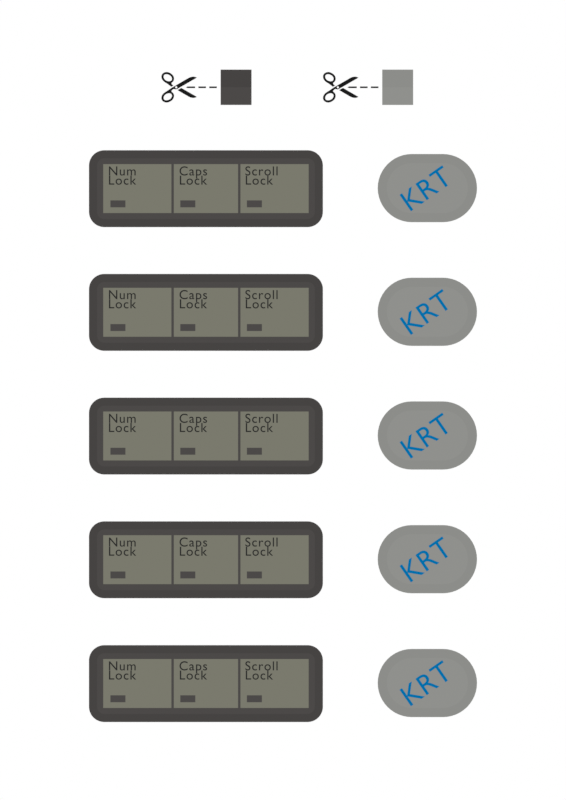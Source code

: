 # Source: KR_Decals.blend  (saved by Blender 4.5.90; exported with 4.5.12 LTS)
import bpy
from mathutils import Matrix  # noqa: F401  (used for matrix-valued properties, if any)

bpy.ops.wm.read_factory_settings(use_empty=True)
scene = bpy.context.scene
scene.name = 'Scene'

# ---- collections
col_a4 = bpy.data.collections.new('A4'); scene.collection.children.link(col_a4)
col_indicators = bpy.data.collections.new('Indicators'); scene.collection.children.link(col_indicators)
col_logo = bpy.data.collections.new('Logo'); scene.collection.children.link(col_logo)

# ---- materials (node trees are filled in below, after node groups)
mat_guide = bpy.data.materials.new('Guide')
mat_guide.diffuse_color = (0.0, 0.0, 0.0, 1.0)
mat_indicators_rim = bpy.data.materials.new('Indicators Rim')
mat_indicators_rim.diffuse_color = (0.2303, 0.2134, 0.2053, 1.0)
mat_indicators_rim.roughness = 1.0
mat_indicators_dark = bpy.data.materials.new('Indicators Dark')
mat_indicators_dark.diffuse_color = (0.2303, 0.2134, 0.2053, 1.0)
mat_indicators_dark.roughness = 1.0
mat_logo_rim = bpy.data.materials.new('Logo Rim')
mat_logo_background = bpy.data.materials.new('Logo Background')
mat_indicators_light = bpy.data.materials.new('Indicators Light')
mat_indicators_light.diffuse_color = (0.3515, 0.3231, 0.2582, 1.0)
mat_indicators_light.roughness = 0.8
mat_indicators_text = bpy.data.materials.new('Indicators Text')
mat_indicators_text.diffuse_color = (0.02122, 0.02122, 0.02122, 1.0)
mat_logo_text = bpy.data.materials.new('Logo Text')

# ---- node groups
ng_auto_smooth = bpy.data.node_groups.new('Auto Smooth', 'GeometryNodeTree')
_s = ng_auto_smooth.interface.new_socket(name='Geometry', in_out='OUTPUT', socket_type='NodeSocketGeometry')
_s = ng_auto_smooth.interface.new_socket(name='Geometry', in_out='INPUT', socket_type='NodeSocketGeometry')
_s = ng_auto_smooth.interface.new_socket(name='Angle', in_out='INPUT', socket_type='NodeSocketFloat')
_s.subtype = 'ANGLE'
_s.min_value = 0.0
_s.max_value = 3.142
ng_auto_smooth.is_modifier = True
_N = ng_auto_smooth.nodes; _L = ng_auto_smooth.links
n0 = _N.new('NodeGroupOutput'); n0.name = 'Group Output'; n0.location = (480, -100)
n1 = _N.new('NodeGroupInput'); n1.name = 'Group Input'; n1.location = (-420, -300)
n2 = _N.new('NodeGroupInput'); n2.name = 'Group Input.001'; n2.location = (-60, -100)
n3 = _N.new('GeometryNodeSetShadeSmooth'); n3.name = 'Set Shade Smooth'; n3.location = (120, -100)
n3.domain = 'EDGE'
n4 = _N.new('GeometryNodeSetShadeSmooth'); n4.name = 'Set Shade Smooth.001'; n4.location = (300, -100)
n5 = _N.new('GeometryNodeInputMeshEdgeAngle'); n5.name = 'Edge Angle'; n5.location = (-420, -220)
n6 = _N.new('GeometryNodeInputEdgeSmooth'); n6.name = 'Is Edge Smooth'; n6.location = (-60, -160)
n7 = _N.new('GeometryNodeInputShadeSmooth'); n7.name = 'Is Face Smooth'; n7.location = (-240, -340)
n8 = _N.new('FunctionNodeBooleanMath'); n8.name = 'Boolean Math'; n8.location = (-60, -220)
n9 = _N.new('FunctionNodeCompare'); n9.name = 'Compare'; n9.location = (-240, -180)
n9.operation = 'LESS_EQUAL'
_L.new(n5.outputs[0], n9.inputs[0])
_L.new(n4.outputs[0], n0.inputs[0])
_L.new(n1.outputs[1], n9.inputs[1])
_L.new(n9.outputs[0], n8.inputs[0])
_L.new(n7.outputs[0], n8.inputs[1])
_L.new(n2.outputs[0], n3.inputs[0])
_L.new(n6.outputs[0], n3.inputs[1])
_L.new(n3.outputs[0], n4.inputs[0])
_L.new(n8.outputs[0], n3.inputs[2])
n0.is_active_output = True

# ---- material node trees
mat_guide.use_nodes = True; mat_guide.node_tree.nodes.clear()
_N = mat_guide.node_tree.nodes; _L = mat_guide.node_tree.links
n0 = _N.new('ShaderNodeBsdfPrincipled'); n0.name = 'Principled BSDF'; n0.location = (-200, 100)
n0.inputs[0].default_value = (0.01112, 0.01112, 0.01112, 1.0)
n0.inputs[3].default_value = 1.0
n1 = _N.new('ShaderNodeOutputMaterial'); n1.name = 'Material Output'; n1.location = (200, 100)
_L.new(n0.outputs[0], n1.inputs[0])
n1.is_active_output = True
mat_indicators_rim.use_nodes = True; mat_indicators_rim.node_tree.nodes.clear()
_N = mat_indicators_rim.node_tree.nodes; _L = mat_indicators_rim.node_tree.links
n0 = _N.new('ShaderNodeOutputMaterial'); n0.name = 'Material Output'; n0.location = (300, 300)
n1 = _N.new('ShaderNodeEmission'); n1.name = 'Emission'; n1.location = (57, 274)
n1.inputs[0].default_value = (0.06125, 0.05712, 0.05512, 1.0)
_L.new(n1.outputs[0], n0.inputs[0])
n0.is_active_output = True
mat_indicators_dark.use_nodes = True; mat_indicators_dark.node_tree.nodes.clear()
_N = mat_indicators_dark.node_tree.nodes; _L = mat_indicators_dark.node_tree.links
n0 = _N.new('ShaderNodeOutputMaterial'); n0.name = 'Material Output'; n0.location = (300, 300)
n1 = _N.new('ShaderNodeEmission'); n1.name = 'Emission'; n1.location = (57, 274)
n1.inputs[0].default_value = (0.07146, 0.06658, 0.06421, 1.0)
_L.new(n1.outputs[0], n0.inputs[0])
n0.is_active_output = True
mat_logo_rim.use_nodes = True; mat_logo_rim.node_tree.nodes.clear()
_N = mat_logo_rim.node_tree.nodes; _L = mat_logo_rim.node_tree.links
n0 = _N.new('ShaderNodeOutputMaterial'); n0.name = 'Material Output'; n0.location = (200, 100)
n1 = _N.new('ShaderNodeEmission'); n1.name = 'Emission'; n1.location = (-42, 62)
n1.inputs[0].default_value = (0.2641, 0.2668, 0.2534, 1.0)
_L.new(n1.outputs[0], n0.inputs[0])
n0.is_active_output = True
mat_logo_background.use_nodes = True; mat_logo_background.node_tree.nodes.clear()
_N = mat_logo_background.node_tree.nodes; _L = mat_logo_background.node_tree.links
n0 = _N.new('ShaderNodeOutputMaterial'); n0.name = 'Material Output'; n0.location = (200, 100)
n1 = _N.new('ShaderNodeEmission'); n1.name = 'Emission'; n1.location = (-42, 62)
n1.inputs[0].default_value = (0.2772, 0.28, 0.266, 1.0)
_L.new(n1.outputs[0], n0.inputs[0])
n0.is_active_output = True
mat_indicators_light.use_nodes = True; mat_indicators_light.node_tree.nodes.clear()
_N = mat_indicators_light.node_tree.nodes; _L = mat_indicators_light.node_tree.links
n0 = _N.new('ShaderNodeOutputMaterial'); n0.name = 'Material Output'; n0.location = (300, 300)
n1 = _N.new('ShaderNodeEmission'); n1.name = 'Emission'; n1.location = (60, 274)
n1.inputs[0].default_value = (0.1948, 0.1935, 0.1533, 1.0)
_L.new(n1.outputs[0], n0.inputs[0])
n0.is_active_output = True
mat_indicators_text.use_nodes = True; mat_indicators_text.node_tree.nodes.clear()
_N = mat_indicators_text.node_tree.nodes; _L = mat_indicators_text.node_tree.links
n0 = _N.new('ShaderNodeOutputMaterial'); n0.name = 'Material Output'; n0.location = (300, 300)
n1 = _N.new('ShaderNodeEmission'); n1.name = 'Emission'; n1.location = (22, 270)
n1.inputs[0].default_value = (0.02142, 0.02142, 0.02142, 1.0)
_L.new(n1.outputs[0], n0.inputs[0])
n0.is_active_output = True
mat_logo_text.use_nodes = True; mat_logo_text.node_tree.nodes.clear()
_N = mat_logo_text.node_tree.nodes; _L = mat_logo_text.node_tree.links
n0 = _N.new('ShaderNodeOutputMaterial'); n0.name = 'Material Output'; n0.location = (200, 100)
n1 = _N.new('ShaderNodeEmission'); n1.name = 'Emission'; n1.location = (-93, 72)
n1.inputs[0].default_value = (0.0, 0.16, 0.4, 1.0)
_L.new(n1.outputs[0], n0.inputs[0])
n0.is_active_output = True

# ---- world
world_world = bpy.data.worlds.new('World'); scene.world = world_world
world_world.use_nodes = True; world_world.node_tree.nodes.clear()
_N = world_world.node_tree.nodes; _L = world_world.node_tree.links
n0 = _N.new('ShaderNodeOutputWorld'); n0.name = 'World Output'; n0.location = (300, 300)
n1 = _N.new('ShaderNodeBackground'); n1.name = 'Background'; n1.location = (-51, 287)
n1.inputs[0].default_value = (1.0, 1.0, 1.0, 1.0)
_L.new(n1.outputs[0], n0.inputs[0])
n0.is_active_output = True
world_world.color = (0.05088, 0.05088, 0.05088)
world_world.use_sun_shadow = False
world_world.sun_shadow_jitter_overblur = 0.0

# ---- cameras
cam_camera_001 = bpy.data.cameras.new('Camera.001')
cam_camera_001.type = 'ORTHO'
cam_camera_001.passepartout_alpha = 1.0
cam_camera_001.ortho_scale = 0.297
cam_camera_001.show_safe_areas = True

# ---- meshes
me_curve = bpy.data.meshes.new('Curve')
me_curve.from_pydata([(-0.01299, 0.009326, 0.0), (-0.01148, 0.009932, 0.0), (-0.01006, 0.01029, 0.0), (-0.008718, 0.01041, 0.0), (-0.008081, 0.01038, 0.0), (-0.007466, 0.0103, 0.0), (-0.006873, 0.01015, 0.0), (-0.006301, 0.009941, 0.0), (-0.00575, 0.009677, 0.0), (-0.005222, 0.009354, 0.0), (-0.02321, -0.001005, 0.0), (-0.02357, -0.001213, 0.0), (-0.02402, -0.001541, 0.0), (-0.02435, -0.001718, 0.0), (-0.02469, -0.001861, 0.0), (-0.02505, -0.001968, 0.0), (-0.0256, -0.00206, 0.0), (-0.02605, -0.002049, 0.0), (-0.02726, -0.001768, 0.0), (-0.02752, -0.001748, 0.0), (-0.02779, -0.001762, 0.0), (-0.02804, -0.00181, 0.0), (-0.02829, -0.001891, 0.0), (-0.02853, -0.002005, 0.0), (-0.02865, -0.002074, 0.0), (-0.02967, -0.003006, 0.0), (-0.02984, -0.003225, 0.0), (-0.02991, -0.003345, 0.0), (-0.02996, -0.003474, 0.0), (-0.02999, -0.003612, 0.0), (-0.03001, -0.003762, 0.0), (-0.03, -0.003925, 0.0), (-0.02998, -0.004035, 0.0), (-0.02994, -0.004142, 0.0), (-0.0299, -0.004246, 0.0), (-0.02984, -0.004348, 0.0), (-0.02968, -0.004543, 0.0), (-0.02948, -0.004728, 0.0), (-0.02924, -0.004904, 0.0), (-0.02896, -0.00507, 0.0), (-0.02863, -0.00539, 0.0), (-0.02826, -0.005863, 0.0), (-0.0281, -0.006118, 0.0), (-0.02789, -0.006521, 0.0), (-0.02764, -0.007266, 0.0), (-0.02752, -0.007884, 0.0), (-0.02748, -0.008355, 0.0), (-0.02762, -0.009395, 0.0), (-0.02791, -0.01038, 0.0), (-0.02812, -0.01085, 0.0), (-0.02838, -0.01131, 0.0), (-0.02868, -0.01175, 0.0), (-0.02944, -0.01259, 0.0), (-0.03042, -0.01336, 0.0), (-0.03166, -0.0141, 0.0), (-0.03296, -0.01464, 0.0), (-0.03358, -0.01481, 0.0), (-0.03419, -0.01491, 0.0), (-0.03479, -0.01494, 0.0), (-0.03537, -0.01491, 0.0), (-0.03594, -0.01483, 0.0), (-0.0365, -0.01468, 0.0), (-0.03704, -0.01449, 0.0), (-0.03809, -0.01396, 0.0), (-0.03866, -0.01346, 0.0), (-0.03911, -0.01293, 0.0), (-0.03946, -0.01237, 0.0), (-0.03971, -0.01178, 0.0), (-0.03985, -0.01116, 0.0), (-0.0399, -0.01052, 0.0), (-0.03982, -0.009539, 0.0), (-0.0396, -0.008628, 0.0), (-0.03923, -0.007781, 0.0), (-0.03874, -0.006996, 0.0), (-0.03814, -0.006274, 0.0), (-0.03744, -0.005612, 0.0), (-0.03552, -0.004269, 0.0), (-0.03407, -0.003445, 0.0), (-0.03005, -0.0005952, 0.0), (-0.01299, -0.009325, 0.0), (-0.01148, -0.009932, 0.0), (-0.01006, -0.01029, 0.0), (-0.008718, -0.01041, 0.0), (-0.008081, -0.01038, 0.0), (-0.007466, -0.0103, 0.0), (-0.006873, -0.01015, 0.0), (-0.006301, -0.009941, 0.0), (-0.00575, -0.009676, 0.0), (-0.005222, -0.009354, 0.0), (-0.02038, -0.0006206, 0.0), (-0.02423, -0.00279, 0.0), (-0.02797, 0.001786, 0.0), (-0.02815, 0.001834, 0.0), (-0.02838, 0.001922, 0.0), (-0.02865, 0.002068, 0.0), (-0.02966, 0.003, 0.0), (-0.02984, 0.00322, 0.0), (-0.0299, 0.00334, 0.0), (-0.02996, 0.003469, 0.0), (-0.02999, 0.003607, 0.0), (-0.03, 0.003757, 0.0), (-0.03, 0.003919, 0.0), (-0.02997, 0.00403, 0.0), (-0.02994, 0.004138, 0.0), (-0.02989, 0.004243, 0.0), (-0.02983, 0.004344, 0.0), (-0.02976, 0.004444, 0.0), (-0.02968, 0.00454, 0.0), (-0.02948, 0.004725, 0.0), (-0.02924, 0.0049, 0.0), (-0.02895, 0.005065, 0.0), (-0.02863, 0.005388, 0.0), (-0.02826, 0.005867, 0.0), (-0.02795, 0.006394, 0.0), (-0.02773, 0.006972, 0.0), (-0.02757, 0.007576, 0.0), (-0.02748, 0.008352, 0.0), (-0.02753, 0.008879, 0.0), (-0.02774, 0.009894, 0.0), (-0.02791, 0.01038, 0.0), (-0.02812, 0.01085, 0.0), (-0.02838, 0.01131, 0.0), (-0.02868, 0.01175, 0.0), (-0.02944, 0.01259, 0.0), (-0.03042, 0.01336, 0.0), (-0.03166, 0.01409, 0.0), (-0.03296, 0.01463, 0.0), (-0.03358, 0.01479, 0.0), (-0.03419, 0.01489, 0.0), (-0.03478, 0.01492, 0.0), (-0.03537, 0.0149, 0.0), (-0.03593, 0.01481, 0.0), (-0.03649, 0.01467, 0.0), (-0.03703, 0.01448, 0.0), (-0.03809, 0.01395, 0.0), (-0.03866, 0.01345, 0.0), (-0.03911, 0.01292, 0.0), (-0.03946, 0.01236, 0.0), (-0.03971, 0.01177, 0.0), (-0.03985, 0.01116, 0.0), (-0.0399, 0.01051, 0.0), (-0.03982, 0.009542, 0.0), (-0.0396, 0.008632, 0.0), (-0.03923, 0.007784, 0.0), (-0.03874, 0.006998, 0.0), (-0.03814, 0.006274, 0.0), (-0.03744, 0.005613, 0.0), (-0.03609, 0.00463, 0.0), (-0.03407, 0.003445, 0.0), (-0.03024, 0.000446, 0.0), (-0.03007, 0.0005448, 0.0), (-0.03005, 0.0005956, 0.0), (-0.03002, 0.000573, 0.0), (-0.03063, 0.006338, 0.0), (-0.03038, 0.006528, 0.0), (-0.03016, 0.006736, 0.0), (-0.02998, 0.006961, 0.0), (-0.02984, 0.007201, 0.0), (-0.02973, 0.007454, 0.0), (-0.02966, 0.007719, 0.0), (-0.02962, 0.007992, 0.0), (-0.0296, 0.008272, 0.0), (-0.02962, 0.008558, 0.0), (-0.02973, 0.009137, 0.0), (-0.02982, 0.009427, 0.0), (-0.03001, 0.009881, 0.0), (-0.03027, 0.01031, 0.0), (-0.03058, 0.01072, 0.0), (-0.03096, 0.01111, 0.0), (-0.03139, 0.01148, 0.0), (-0.03215, 0.01198, 0.0), (-0.03271, 0.01225, 0.0), (-0.03329, 0.01247, 0.0), (-0.03388, 0.01262, 0.0), (-0.03449, 0.01271, 0.0), (-0.03542, 0.01273, 0.0), (-0.03598, 0.01264, 0.0), (-0.03645, 0.01247, 0.0), (-0.03685, 0.01225, 0.0), (-0.03717, 0.01196, 0.0), (-0.03742, 0.01163, 0.0), (-0.0376, 0.01125, 0.0), (-0.0377, 0.01084, 0.0), (-0.03773, 0.0104, 0.0), (-0.0377, 0.009945, 0.0), (-0.0376, 0.009478, 0.0), (-0.03744, 0.009006, 0.0), (-0.03721, 0.008539, 0.0), (-0.03681, 0.007937, 0.0), (-0.03649, 0.007574, 0.0), (-0.03614, 0.007245, 0.0), (-0.03576, 0.006952, 0.0), (-0.03535, 0.006698, 0.0), (-0.03462, 0.006348, 0.0), (-0.03392, 0.006097, 0.0), (-0.0328, 0.005865, 0.0), (-0.03239, 0.005842, 0.0), (-0.03198, 0.005868, 0.0), (-0.03158, 0.005942, 0.0), (-0.03119, 0.006065, 0.0), (-0.03081, 0.006233, 0.0), (-0.02436, -0.0001287, 0.0), (-0.02438, -0.00026, 0.0), (-0.02441, -0.0003872, 0.0), (-0.02446, -0.0005086, 0.0), (-0.02453, -0.0006226, 0.0), (-0.02461, -0.0007278, 0.0), (-0.0247, -0.0008221, 0.0), (-0.02481, -0.0009027, 0.0), (-0.02492, -0.0009684, 0.0), (-0.02504, -0.001019, 0.0), (-0.02517, -0.001053, 0.0), (-0.02524, -0.001063, 0.0), (-0.02537, -0.001072, 0.0), (-0.02543, -0.00107, 0.0), (-0.02557, -0.001052, 0.0), (-0.02569, -0.001018, 0.0), (-0.02581, -0.0009675, 0.0), (-0.02593, -0.0009016, 0.0), (-0.02603, -0.0008209, 0.0), (-0.02613, -0.0007264, 0.0), (-0.02621, -0.0006211, 0.0), (-0.02627, -0.0005069, 0.0), (-0.02632, -0.0003854, 0.0), (-0.02636, -0.0002582, 0.0), (-0.02638, -0.0001268, 0.0), (-0.02638, 6.741e-06, 0.0), (-0.02636, 0.0001381, 0.0), (-0.02632, 0.0002652, 0.0), (-0.02627, 0.0003865, 0.0), (-0.02621, 0.0005004, 0.0), (-0.02613, 0.0006054, 0.0), (-0.02603, 0.0006996, 0.0), (-0.02593, 0.0007799, 0.0), (-0.02581, 0.0008454, 0.0), (-0.02569, 0.0008954, 0.0), (-0.02556, 0.0009292, 0.0), (-0.02543, 0.0009462, 0.0), (-0.02532, 0.0009473, 0.0), (-0.02523, 0.0009396, 0.0), (-0.02506, 0.0009015, 0.0), (-0.02498, 0.0008714, 0.0), (-0.0249, 0.0008341, 0.0), (-0.02482, 0.0007899, 0.0), (-0.02475, 0.0007392, 0.0), (-0.02462, 0.0006205, 0.0), (-0.02456, 0.0005531, 0.0), (-0.02451, 0.0004808, 0.0), (-0.02447, 0.0004042, 0.0), (-0.02443, 0.0003242, 0.0), (-0.02438, 0.0001567, 0.0), (-0.02437, 7.012e-05, 0.0), (-0.02436, -1.769e-05, 0.0), (-0.03038, -0.00653, 0.0), (-0.03016, -0.006738, 0.0), (-0.02998, -0.006963, 0.0), (-0.02984, -0.007203, 0.0), (-0.02973, -0.007456, 0.0), (-0.02966, -0.00772, 0.0), (-0.02962, -0.007992, 0.0), (-0.0296, -0.008272, 0.0), (-0.02962, -0.008558, 0.0), (-0.02966, -0.008847, 0.0), (-0.02982, -0.009427, 0.0), (-0.03001, -0.009882, 0.0), (-0.03027, -0.01031, 0.0), (-0.03058, -0.01073, 0.0), (-0.03096, -0.01112, 0.0), (-0.03139, -0.01149, 0.0), (-0.03189, -0.01183, 0.0), (-0.03271, -0.01226, 0.0), (-0.03329, -0.01247, 0.0), (-0.03388, -0.01262, 0.0), (-0.03449, -0.01271, 0.0), (-0.03542, -0.01273, 0.0), (-0.03598, -0.01264, 0.0), (-0.03645, -0.01247, 0.0), (-0.03685, -0.01224, 0.0), (-0.03717, -0.01195, 0.0), (-0.03742, -0.01162, 0.0), (-0.0376, -0.01124, 0.0), (-0.0377, -0.01083, 0.0), (-0.03773, -0.0104, 0.0), (-0.0377, -0.009939, 0.0), (-0.0376, -0.009472, 0.0), (-0.03744, -0.009, 0.0), (-0.03721, -0.008533, 0.0), (-0.03681, -0.007931, 0.0), (-0.03649, -0.007568, 0.0), (-0.03614, -0.00724, 0.0), (-0.03576, -0.006947, 0.0), (-0.03535, -0.006694, 0.0), (-0.03462, -0.006344, 0.0), (-0.03392, -0.006093, 0.0), (-0.0328, -0.005862, 0.0), (-0.03239, -0.005839, 0.0), (-0.03198, -0.005866, 0.0), (-0.03158, -0.005941, 0.0), (-0.03119, -0.006063, 0.0), (-0.03081, -0.006233, 0.0), (-0.03063, -0.006335, 0.0), (-0.0264, 0.00153, 0.0), (-0.01432, -0.0007986, 0.0), (-0.006889, -0.0007986, 0.0), (-0.01432, 0.0007986, 0.0), (-0.006889, 0.0007986, 0.0), (0.003714, 0.0007986, 0.0), (-0.003714, 0.0007986, 0.0), (0.003714, -0.0007986, 0.0), (-0.003714, -0.0007986, 0.0), (0.01432, 0.0007986, 0.0), (0.006889, 0.0007986, 0.0), (0.01432, -0.0007986, 0.0), (0.006889, -0.0007986, 0.0), (0.04825, 0.01729, 0.0), (0.01802, 0.01729, 0.0), (0.04825, -0.01729, 0.0), (0.01802, -0.01729, 0.0), (0.04825, -5.687e-08, 0.0), (0.01802, -5.549e-08, 0.0), (-0.01603, 0.0, 0.0)], [], [(75, 74, 288, 289, 290, 291, 292, 293, 294, 295, 296, 297, 298, 299, 300, 253, 254, 255, 256, 257, 258, 259, 260, 261, 262, 263, 264, 265, 266, 267, 52, 51, 50, 49, 48, 47, 46, 45, 44, 43, 42, 41, 40, 39, 38, 37, 36, 35, 34, 33, 32, 31, 30, 29, 28, 27, 26, 25, 24, 23, 22, 21, 20, 19, 18, 17, 16, 15, 14, 13, 208, 209, 210, 211, 212, 213, 214, 215, 216, 217, 218, 219, 220, 221, 222, 223, 224, 225, 226, 227, 228, 229, 230, 231, 232, 233, 301, 78, 77, 76), (82, 83, 84, 85, 86, 87, 88, 89, 90, 79, 80, 81), (63, 62, 61, 60, 59, 58, 57, 56, 55, 54, 53, 52, 267, 268, 269, 270, 271, 272, 273, 274, 275, 276, 277, 278, 279, 280, 281, 282, 283, 284, 285, 286, 287, 288, 74, 73, 72, 71, 70, 69, 68, 67, 66, 65, 64), (11, 10, 9, 8, 7, 6, 5, 4, 3, 2, 1, 0, 301, 233, 234, 235, 236, 237, 238, 239, 240, 241, 242, 243, 244, 245, 246, 247, 248, 249, 250, 251, 252, 201, 202, 203, 204, 205, 206, 207, 208, 13, 12), (124, 169, 168, 167, 166, 165, 164, 163, 162, 161, 160, 159, 158, 157, 156, 155, 154, 153, 200, 199, 198, 197, 196, 195, 194, 193, 192, 191, 190, 189, 145, 146, 147, 148, 149, 150, 151, 152, 91, 92, 93, 94, 95, 96, 97, 98, 99, 100, 101, 102, 103, 104, 105, 106, 107, 108, 109, 110, 111, 112, 113, 114, 115, 116, 117, 118, 119, 120, 121, 122, 123), (145, 189, 188, 187, 186, 185, 184, 183, 182, 181, 180, 179, 178, 177, 176, 175, 174, 173, 172, 171, 170, 169, 124, 125, 126, 127, 128, 129, 130, 131, 132, 133, 134, 135, 136, 137, 138, 139, 140, 141, 142, 143, 144), (302, 303, 305, 304), (309, 308, 306, 307), (313, 312, 310, 311), (319, 318, 314, 315), (317, 316, 318, 319), (302, 304, 320)])
me_curve.polygons.foreach_set('material_index', [0, 0, 0, 0, 0, 0, 0, 0, 0, 1, 2, 0])
_uv = me_curve.uv_layers.new(name='UVMap')
_uv.uv.foreach_set('vector', [0.2403, 0.0, 0.2375, 0.0, 0.9399, 0.0, 0.9428, 0.0, 0.9456, 0.0, 0.9485, 0.0, 0.9542, 0.0, 0.9599, 0.0, 0.9685, 0.0, 0.9714, 0.0, 0.9742, 0.0, 0.9771, 0.0, 0.98, 0.0, 0.9828, 0.0, 0.8641, 0.0, 0.8655, 0.0, 0.867, 0.0, 0.8684, 0.0, 0.8698, 0.0, 0.8712, 0.0, 0.8727, 0.0, 0.8741, 0.0, 0.8755, 0.0, 0.877, 0.0, 0.8784, 0.0, 0.8813, 0.0, 0.8841, 0.0, 0.887, 0.0, 0.8898, 0.0, 0.8927, 0.0, 0.1845, 0.0, 0.1817, 0.0, 0.1803, 0.0, 0.1788, 0.0, 0.1774, 0.0, 0.1745, 0.0, 0.1717, 0.0, 0.1674, 0.0, 0.1617, 0.0, 0.1545, 0.0, 0.1502, 0.0, 0.1474, 0.0, 0.1416, 0.0, 0.1373, 0.0, 0.1345, 0.0, 0.1316, 0.0, 0.1288, 0.0, 0.1259, 0.0, 0.1245, 0.0, 0.123, 0.0, 0.1216, 0.0, 0.1202, 0.0, 0.1187, 0.0, 0.1173, 0.0, 0.1159, 0.0, 0.1144, 0.0, 0.113, 0.0, 0.1102, 0.0, 0.08584, 0.0, 0.08441, 0.0, 0.08155, 0.0, 0.07868, 0.0, 0.07582, 0.0, 0.07296, 0.0, 0.0701, 0.0, 0.05579, 0.0, 0.0515, 0.0, 0.04721, 0.0, 0.04435, 0.0, 0.04149, 0.0, 0.731, 0.0, 0.7339, 0.0, 0.7368, 0.0, 0.7396, 0.0, 0.7411, 0.0, 0.7439, 0.0, 0.7454, 0.0, 0.7482, 0.0, 0.7511, 0.0, 0.7539, 0.0, 0.7568, 0.0, 0.7597, 0.0, 0.7625, 0.0, 0.7654, 0.0, 0.7682, 0.0, 0.7711, 0.0, 0.774, 0.0, 0.7768, 0.0, 0.7797, 0.0, 0.7825, 0.0, 0.7854, 0.0, 0.7883, 0.0, 0.7911, 0.0, 0.794, 0.0, 0.7969, 0.0, 0.7997, 0.0, 0.2359, 0.0, 0.2747, 0.0, 0.2575, 0.0, 0.2504, 0.0, 0.3004, 0.0, 0.3019, 0.0, 0.3033, 0.0, 0.3047, 0.0, 0.3062, 0.0, 0.3076, 0.0, 0.309, 0.0, 0.3262, 0.0, 0.3276, 0.0, 0.2918, 0.0, 0.2947, 0.0, 0.2976, 0.0, 0.206, 0.0, 0.2031, 0.0, 0.2017, 0.0, 0.2003, 0.0, 0.1989, 0.0, 0.1974, 0.0, 0.196, 0.0, 0.1946, 0.0, 0.1931, 0.0, 0.1903, 0.0, 0.1874, 0.0, 0.1845, 0.0, 0.8927, 0.0, 0.8956, 0.0, 0.8984, 0.0, 0.9027, 0.0, 0.9056, 0.0, 0.9084, 0.0, 0.9113, 0.0, 0.9156, 0.0, 0.917, 0.0, 0.9185, 0.0, 0.9199, 0.0, 0.9213, 0.0, 0.9227, 0.0, 0.9242, 0.0, 0.9256, 0.0, 0.927, 0.0, 0.9285, 0.0, 0.9299, 0.0, 0.9313, 0.0, 0.9328, 0.0, 0.9371, 0.0, 0.9399, 0.0, 0.2375, 0.0, 0.2346, 0.0, 0.2318, 0.0, 0.2289, 0.0, 0.226, 0.0, 0.2232, 0.0, 0.2203, 0.0, 0.2175, 0.0, 0.2146, 0.0, 0.2117, 0.0, 0.2089, 0.0, 0.03433, 0.0, 0.0329, 0.0, 0.01717, 0.0, 0.01574, 0.0, 0.01431, 0.0, 0.01288, 0.0, 0.01144, 0.0, 0.01001, 0.0, 0.008584, 0.0, 0.005722, 0.0, 0.002861, 0.0, 0.0, 0.0, 0.2359, 0.0, 0.7997, 0.0, 0.8026, 0.0, 0.8054, 0.0, 0.8083, 0.0, 0.8112, 0.0, 0.814, 0.0, 0.8169, 0.0, 0.8226, 0.0, 0.8255, 0.0, 0.8283, 0.0, 0.8312, 0.0, 0.834, 0.0, 0.8398, 0.0, 0.8426, 0.0, 0.8455, 0.0, 0.8484, 0.0, 0.8512, 0.0, 0.8569, 0.0, 0.8598, 0.0, 0.8627, 0.0, 0.711, 0.0, 0.7139, 0.0, 0.7167, 0.0, 0.7196, 0.0, 0.7225, 0.0, 0.7253, 0.0, 0.7282, 0.0, 0.731, 0.0, 0.04149, 0.0, 0.03863, 0.0, 0.4635, 0.0, 0.6037, 0.0, 0.6009, 0.0, 0.598, 0.0, 0.5951, 0.0, 0.5923, 0.0, 0.5894, 0.0, 0.588, 0.0, 0.5851, 0.0, 0.5837, 0.0, 0.5823, 0.0, 0.5808, 0.0, 0.5794, 0.0, 0.578, 0.0, 0.5765, 0.0, 0.5751, 0.0, 0.5737, 0.0, 0.6924, 0.0, 0.691, 0.0, 0.6881, 0.0, 0.6853, 0.0, 0.6824, 0.0, 0.6795, 0.0, 0.6767, 0.0, 0.6681, 0.0, 0.6624, 0.0, 0.6567, 0.0, 0.6538, 0.0, 0.6509, 0.0, 0.6481, 0.0, 0.5136, 0.0, 0.5165, 0.0, 0.5236, 0.0, 0.5336, 0.0, 0.5508, 0.0, 0.5522, 0.0, 0.5536, 0.0, 0.5551, 0.0, 0.3448, 0.0, 0.3491, 0.0, 0.3548, 0.0, 0.3619, 0.0, 0.3863, 0.0, 0.3891, 0.0, 0.3906, 0.0, 0.392, 0.0, 0.3934, 0.0, 0.3948, 0.0, 0.3963, 0.0, 0.3977, 0.0, 0.3991, 0.0, 0.4006, 0.0, 0.402, 0.0, 0.4034, 0.0, 0.4049, 0.0, 0.4077, 0.0, 0.4106, 0.0, 0.4134, 0.0, 0.4177, 0.0, 0.4235, 0.0, 0.4292, 0.0, 0.4349, 0.0, 0.4406, 0.0, 0.4478, 0.0, 0.4492, 0.0, 0.4521, 0.0, 0.4535, 0.0, 0.4549, 0.0, 0.4564, 0.0, 0.4578, 0.0, 0.4607, 0.0, 0.5136, 0.0, 0.6481, 0.0, 0.6452, 0.0, 0.6409, 0.0, 0.6395, 0.0, 0.6381, 0.0, 0.6366, 0.0, 0.6352, 0.0, 0.6338, 0.0, 0.6323, 0.0, 0.6309, 0.0, 0.6295, 0.0, 0.628, 0.0, 0.6266, 0.0, 0.6252, 0.0, 0.6237, 0.0, 0.6195, 0.0, 0.6166, 0.0, 0.6137, 0.0, 0.6109, 0.0, 0.608, 0.0, 0.6037, 0.0, 0.4635, 0.0, 0.4664, 0.0, 0.4692, 0.0, 0.4707, 0.0, 0.4721, 0.0, 0.4735, 0.0, 0.475, 0.0, 0.4764, 0.0, 0.4778, 0.0, 0.4793, 0.0, 0.4821, 0.0, 0.485, 0.0, 0.4878, 0.0, 0.4907, 0.0, 0.4936, 0.0, 0.4964, 0.0, 0.4993, 0.0, 0.5021, 0.0, 0.505, 0.0, 0.5079, 0.0, 0.5107, 0.0, 0.0, 0.0, 1.0, 0.0, 1.0, 1.0, 0.0, 1.0, 0.0, 0.0, 1.0, 0.0, 1.0, 1.0, 0.0, 1.0, 0.0, 0.0, 1.0, 0.0, 1.0, 1.0, 0.0, 1.0, 0.0, 0.5, 1.0, 0.5, 1.0, 1.0, 0.0, 1.0, 0.0, 0.0, 1.0, 0.0, 1.0, 0.5, 0.0, 0.5, 0.0, 0.0, 0.0, 1.0, 0.0, 0.0])
me_curve.materials.append(mat_guide)
me_curve.materials.append(mat_indicators_rim)
me_curve.materials.append(mat_indicators_dark)
me_curve.auto_texspace = False
me_curve.update()
me_curve_001 = bpy.data.meshes.new('Curve.001')
me_curve_001.from_pydata([(-0.01299, 0.009326, 0.0), (-0.01148, 0.009932, 0.0), (-0.01006, 0.01029, 0.0), (-0.008718, 0.01041, 0.0), (-0.008081, 0.01038, 0.0), (-0.007466, 0.0103, 0.0), (-0.006873, 0.01015, 0.0), (-0.006301, 0.009941, 0.0), (-0.00575, 0.009677, 0.0), (-0.005222, 0.009354, 0.0), (-0.02321, -0.001005, 0.0), (-0.02357, -0.001213, 0.0), (-0.02402, -0.001541, 0.0), (-0.02435, -0.001718, 0.0), (-0.02469, -0.001861, 0.0), (-0.02505, -0.001968, 0.0), (-0.0256, -0.00206, 0.0), (-0.02605, -0.002049, 0.0), (-0.02726, -0.001768, 0.0), (-0.02752, -0.001748, 0.0), (-0.02779, -0.001762, 0.0), (-0.02804, -0.00181, 0.0), (-0.02829, -0.001891, 0.0), (-0.02853, -0.002005, 0.0), (-0.02865, -0.002074, 0.0), (-0.02967, -0.003006, 0.0), (-0.02984, -0.003225, 0.0), (-0.02991, -0.003345, 0.0), (-0.02996, -0.003474, 0.0), (-0.02999, -0.003612, 0.0), (-0.03001, -0.003762, 0.0), (-0.03, -0.003925, 0.0), (-0.02998, -0.004035, 0.0), (-0.02994, -0.004142, 0.0), (-0.0299, -0.004246, 0.0), (-0.02984, -0.004348, 0.0), (-0.02968, -0.004543, 0.0), (-0.02948, -0.004728, 0.0), (-0.02924, -0.004904, 0.0), (-0.02896, -0.00507, 0.0), (-0.02863, -0.00539, 0.0), (-0.02826, -0.005863, 0.0), (-0.0281, -0.006118, 0.0), (-0.02789, -0.006521, 0.0), (-0.02764, -0.007266, 0.0), (-0.02752, -0.007884, 0.0), (-0.02748, -0.008355, 0.0), (-0.02762, -0.009395, 0.0), (-0.02791, -0.01038, 0.0), (-0.02812, -0.01085, 0.0), (-0.02838, -0.01131, 0.0), (-0.02868, -0.01175, 0.0), (-0.02944, -0.01259, 0.0), (-0.03042, -0.01336, 0.0), (-0.03166, -0.0141, 0.0), (-0.03296, -0.01464, 0.0), (-0.03358, -0.01481, 0.0), (-0.03419, -0.01491, 0.0), (-0.03479, -0.01494, 0.0), (-0.03537, -0.01491, 0.0), (-0.03594, -0.01483, 0.0), (-0.0365, -0.01468, 0.0), (-0.03704, -0.01449, 0.0), (-0.03809, -0.01396, 0.0), (-0.03866, -0.01346, 0.0), (-0.03911, -0.01293, 0.0), (-0.03946, -0.01237, 0.0), (-0.03971, -0.01178, 0.0), (-0.03985, -0.01116, 0.0), (-0.0399, -0.01052, 0.0), (-0.03982, -0.009539, 0.0), (-0.0396, -0.008628, 0.0), (-0.03923, -0.007781, 0.0), (-0.03874, -0.006996, 0.0), (-0.03814, -0.006274, 0.0), (-0.03744, -0.005612, 0.0), (-0.03552, -0.004269, 0.0), (-0.03407, -0.003445, 0.0), (-0.03005, -0.0005952, 0.0), (-0.01299, -0.009325, 0.0), (-0.01148, -0.009932, 0.0), (-0.01006, -0.01029, 0.0), (-0.008718, -0.01041, 0.0), (-0.008081, -0.01038, 0.0), (-0.007466, -0.0103, 0.0), (-0.006873, -0.01015, 0.0), (-0.006301, -0.009941, 0.0), (-0.00575, -0.009676, 0.0), (-0.005222, -0.009354, 0.0), (-0.02038, -0.0006206, 0.0), (-0.02423, -0.00279, 0.0), (-0.02797, 0.001786, 0.0), (-0.02815, 0.001834, 0.0), (-0.02838, 0.001922, 0.0), (-0.02865, 0.002068, 0.0), (-0.02966, 0.003, 0.0), (-0.02984, 0.00322, 0.0), (-0.0299, 0.00334, 0.0), (-0.02996, 0.003469, 0.0), (-0.02999, 0.003607, 0.0), (-0.03, 0.003757, 0.0), (-0.03, 0.003919, 0.0), (-0.02997, 0.00403, 0.0), (-0.02994, 0.004138, 0.0), (-0.02989, 0.004243, 0.0), (-0.02983, 0.004344, 0.0), (-0.02976, 0.004444, 0.0), (-0.02968, 0.00454, 0.0), (-0.02948, 0.004725, 0.0), (-0.02924, 0.0049, 0.0), (-0.02895, 0.005065, 0.0), (-0.02863, 0.005388, 0.0), (-0.02826, 0.005867, 0.0), (-0.02795, 0.006394, 0.0), (-0.02773, 0.006972, 0.0), (-0.02757, 0.007576, 0.0), (-0.02748, 0.008352, 0.0), (-0.02753, 0.008879, 0.0), (-0.02774, 0.009894, 0.0), (-0.02791, 0.01038, 0.0), (-0.02812, 0.01085, 0.0), (-0.02838, 0.01131, 0.0), (-0.02868, 0.01175, 0.0), (-0.02944, 0.01259, 0.0), (-0.03042, 0.01336, 0.0), (-0.03166, 0.01409, 0.0), (-0.03296, 0.01463, 0.0), (-0.03358, 0.01479, 0.0), (-0.03419, 0.01489, 0.0), (-0.03478, 0.01492, 0.0), (-0.03537, 0.0149, 0.0), (-0.03593, 0.01481, 0.0), (-0.03649, 0.01467, 0.0), (-0.03703, 0.01448, 0.0), (-0.03809, 0.01395, 0.0), (-0.03866, 0.01345, 0.0), (-0.03911, 0.01292, 0.0), (-0.03946, 0.01236, 0.0), (-0.03971, 0.01177, 0.0), (-0.03985, 0.01116, 0.0), (-0.0399, 0.01051, 0.0), (-0.03982, 0.009542, 0.0), (-0.0396, 0.008632, 0.0), (-0.03923, 0.007784, 0.0), (-0.03874, 0.006998, 0.0), (-0.03814, 0.006274, 0.0), (-0.03744, 0.005613, 0.0), (-0.03609, 0.00463, 0.0), (-0.03407, 0.003445, 0.0), (-0.03024, 0.000446, 0.0), (-0.03007, 0.0005448, 0.0), (-0.03005, 0.0005956, 0.0), (-0.03002, 0.000573, 0.0), (-0.03063, 0.006338, 0.0), (-0.03038, 0.006528, 0.0), (-0.03016, 0.006736, 0.0), (-0.02998, 0.006961, 0.0), (-0.02984, 0.007201, 0.0), (-0.02973, 0.007454, 0.0), (-0.02966, 0.007719, 0.0), (-0.02962, 0.007992, 0.0), (-0.0296, 0.008272, 0.0), (-0.02962, 0.008558, 0.0), (-0.02973, 0.009137, 0.0), (-0.02982, 0.009427, 0.0), (-0.03001, 0.009881, 0.0), (-0.03027, 0.01031, 0.0), (-0.03058, 0.01072, 0.0), (-0.03096, 0.01111, 0.0), (-0.03139, 0.01148, 0.0), (-0.03215, 0.01198, 0.0), (-0.03271, 0.01225, 0.0), (-0.03329, 0.01247, 0.0), (-0.03388, 0.01262, 0.0), (-0.03449, 0.01271, 0.0), (-0.03542, 0.01273, 0.0), (-0.03598, 0.01264, 0.0), (-0.03645, 0.01247, 0.0), (-0.03685, 0.01225, 0.0), (-0.03717, 0.01196, 0.0), (-0.03742, 0.01163, 0.0), (-0.0376, 0.01125, 0.0), (-0.0377, 0.01084, 0.0), (-0.03773, 0.0104, 0.0), (-0.0377, 0.009945, 0.0), (-0.0376, 0.009478, 0.0), (-0.03744, 0.009006, 0.0), (-0.03721, 0.008539, 0.0), (-0.03681, 0.007937, 0.0), (-0.03649, 0.007574, 0.0), (-0.03614, 0.007245, 0.0), (-0.03576, 0.006952, 0.0), (-0.03535, 0.006698, 0.0), (-0.03462, 0.006348, 0.0), (-0.03392, 0.006097, 0.0), (-0.0328, 0.005865, 0.0), (-0.03239, 0.005842, 0.0), (-0.03198, 0.005868, 0.0), (-0.03158, 0.005942, 0.0), (-0.03119, 0.006065, 0.0), (-0.03081, 0.006233, 0.0), (-0.02436, -0.0001287, 0.0), (-0.02438, -0.00026, 0.0), (-0.02441, -0.0003872, 0.0), (-0.02446, -0.0005086, 0.0), (-0.02453, -0.0006226, 0.0), (-0.02461, -0.0007278, 0.0), (-0.0247, -0.0008221, 0.0), (-0.02481, -0.0009027, 0.0), (-0.02492, -0.0009684, 0.0), (-0.02504, -0.001019, 0.0), (-0.02517, -0.001053, 0.0), (-0.02524, -0.001063, 0.0), (-0.02537, -0.001072, 0.0), (-0.02543, -0.00107, 0.0), (-0.02557, -0.001052, 0.0), (-0.02569, -0.001018, 0.0), (-0.02581, -0.0009675, 0.0), (-0.02593, -0.0009016, 0.0), (-0.02603, -0.0008209, 0.0), (-0.02613, -0.0007264, 0.0), (-0.02621, -0.0006211, 0.0), (-0.02627, -0.0005069, 0.0), (-0.02632, -0.0003854, 0.0), (-0.02636, -0.0002582, 0.0), (-0.02638, -0.0001268, 0.0), (-0.02638, 6.741e-06, 0.0), (-0.02636, 0.0001381, 0.0), (-0.02632, 0.0002652, 0.0), (-0.02627, 0.0003865, 0.0), (-0.02621, 0.0005004, 0.0), (-0.02613, 0.0006054, 0.0), (-0.02603, 0.0006996, 0.0), (-0.02593, 0.0007799, 0.0), (-0.02581, 0.0008454, 0.0), (-0.02569, 0.0008954, 0.0), (-0.02556, 0.0009292, 0.0), (-0.02543, 0.0009462, 0.0), (-0.02532, 0.0009473, 0.0), (-0.02523, 0.0009396, 0.0), (-0.02506, 0.0009015, 0.0), (-0.02498, 0.0008714, 0.0), (-0.0249, 0.0008341, 0.0), (-0.02482, 0.0007899, 0.0), (-0.02475, 0.0007392, 0.0), (-0.02462, 0.0006205, 0.0), (-0.02456, 0.0005531, 0.0), (-0.02451, 0.0004808, 0.0), (-0.02447, 0.0004042, 0.0), (-0.02443, 0.0003242, 0.0), (-0.02438, 0.0001567, 0.0), (-0.02437, 7.012e-05, 0.0), (-0.02436, -1.769e-05, 0.0), (-0.03038, -0.00653, 0.0), (-0.03016, -0.006738, 0.0), (-0.02998, -0.006963, 0.0), (-0.02984, -0.007203, 0.0), (-0.02973, -0.007456, 0.0), (-0.02966, -0.00772, 0.0), (-0.02962, -0.007992, 0.0), (-0.0296, -0.008272, 0.0), (-0.02962, -0.008558, 0.0), (-0.02966, -0.008847, 0.0), (-0.02982, -0.009427, 0.0), (-0.03001, -0.009882, 0.0), (-0.03027, -0.01031, 0.0), (-0.03058, -0.01073, 0.0), (-0.03096, -0.01112, 0.0), (-0.03139, -0.01149, 0.0), (-0.03189, -0.01183, 0.0), (-0.03271, -0.01226, 0.0), (-0.03329, -0.01247, 0.0), (-0.03388, -0.01262, 0.0), (-0.03449, -0.01271, 0.0), (-0.03542, -0.01273, 0.0), (-0.03598, -0.01264, 0.0), (-0.03645, -0.01247, 0.0), (-0.03685, -0.01224, 0.0), (-0.03717, -0.01195, 0.0), (-0.03742, -0.01162, 0.0), (-0.0376, -0.01124, 0.0), (-0.0377, -0.01083, 0.0), (-0.03773, -0.0104, 0.0), (-0.0377, -0.009939, 0.0), (-0.0376, -0.009472, 0.0), (-0.03744, -0.009, 0.0), (-0.03721, -0.008533, 0.0), (-0.03681, -0.007931, 0.0), (-0.03649, -0.007568, 0.0), (-0.03614, -0.00724, 0.0), (-0.03576, -0.006947, 0.0), (-0.03535, -0.006694, 0.0), (-0.03462, -0.006344, 0.0), (-0.03392, -0.006093, 0.0), (-0.0328, -0.005862, 0.0), (-0.03239, -0.005839, 0.0), (-0.03198, -0.005866, 0.0), (-0.03158, -0.005941, 0.0), (-0.03119, -0.006063, 0.0), (-0.03081, -0.006233, 0.0), (-0.03063, -0.006335, 0.0), (-0.0264, 0.00153, 0.0), (-0.01432, -0.0007986, 0.0), (-0.006889, -0.0007986, 0.0), (-0.01432, 0.0007986, 0.0), (-0.006889, 0.0007986, 0.0), (0.003714, 0.0007986, 0.0), (-0.003714, 0.0007986, 0.0), (0.003714, -0.0007986, 0.0), (-0.003714, -0.0007986, 0.0), (0.01432, 0.0007986, 0.0), (0.006889, 0.0007986, 0.0), (0.01432, -0.0007986, 0.0), (0.006889, -0.0007986, 0.0), (0.04825, 0.01729, 0.0), (0.01802, 0.01729, 0.0), (0.04825, -0.01729, 0.0), (0.01802, -0.01729, 0.0), (0.04825, -5.687e-08, 0.0), (0.01802, -5.549e-08, 0.0), (-0.01603, 0.0, 0.0)], [], [(75, 74, 288, 289, 290, 291, 292, 293, 294, 295, 296, 297, 298, 299, 300, 253, 254, 255, 256, 257, 258, 259, 260, 261, 262, 263, 264, 265, 266, 267, 52, 51, 50, 49, 48, 47, 46, 45, 44, 43, 42, 41, 40, 39, 38, 37, 36, 35, 34, 33, 32, 31, 30, 29, 28, 27, 26, 25, 24, 23, 22, 21, 20, 19, 18, 17, 16, 15, 14, 13, 208, 209, 210, 211, 212, 213, 214, 215, 216, 217, 218, 219, 220, 221, 222, 223, 224, 225, 226, 227, 228, 229, 230, 231, 232, 233, 301, 78, 77, 76), (82, 83, 84, 85, 86, 87, 88, 89, 90, 79, 80, 81), (63, 62, 61, 60, 59, 58, 57, 56, 55, 54, 53, 52, 267, 268, 269, 270, 271, 272, 273, 274, 275, 276, 277, 278, 279, 280, 281, 282, 283, 284, 285, 286, 287, 288, 74, 73, 72, 71, 70, 69, 68, 67, 66, 65, 64), (11, 10, 9, 8, 7, 6, 5, 4, 3, 2, 1, 0, 301, 233, 234, 235, 236, 237, 238, 239, 240, 241, 242, 243, 244, 245, 246, 247, 248, 249, 250, 251, 252, 201, 202, 203, 204, 205, 206, 207, 208, 13, 12), (124, 169, 168, 167, 166, 165, 164, 163, 162, 161, 160, 159, 158, 157, 156, 155, 154, 153, 200, 199, 198, 197, 196, 195, 194, 193, 192, 191, 190, 189, 145, 146, 147, 148, 149, 150, 151, 152, 91, 92, 93, 94, 95, 96, 97, 98, 99, 100, 101, 102, 103, 104, 105, 106, 107, 108, 109, 110, 111, 112, 113, 114, 115, 116, 117, 118, 119, 120, 121, 122, 123), (145, 189, 188, 187, 186, 185, 184, 183, 182, 181, 180, 179, 178, 177, 176, 175, 174, 173, 172, 171, 170, 169, 124, 125, 126, 127, 128, 129, 130, 131, 132, 133, 134, 135, 136, 137, 138, 139, 140, 141, 142, 143, 144), (302, 303, 305, 304), (309, 308, 306, 307), (313, 312, 310, 311), (319, 318, 314, 315), (317, 316, 318, 319), (302, 304, 320)])
me_curve_001.polygons.foreach_set('material_index', [0, 0, 0, 0, 0, 0, 0, 0, 0, 1, 2, 0])
_uv = me_curve_001.uv_layers.new(name='UVMap')
_uv.uv.foreach_set('vector', [0.2403, 0.0, 0.2375, 0.0, 0.9399, 0.0, 0.9428, 0.0, 0.9456, 0.0, 0.9485, 0.0, 0.9542, 0.0, 0.9599, 0.0, 0.9685, 0.0, 0.9714, 0.0, 0.9742, 0.0, 0.9771, 0.0, 0.98, 0.0, 0.9828, 0.0, 0.8641, 0.0, 0.8655, 0.0, 0.867, 0.0, 0.8684, 0.0, 0.8698, 0.0, 0.8712, 0.0, 0.8727, 0.0, 0.8741, 0.0, 0.8755, 0.0, 0.877, 0.0, 0.8784, 0.0, 0.8813, 0.0, 0.8841, 0.0, 0.887, 0.0, 0.8898, 0.0, 0.8927, 0.0, 0.1845, 0.0, 0.1817, 0.0, 0.1803, 0.0, 0.1788, 0.0, 0.1774, 0.0, 0.1745, 0.0, 0.1717, 0.0, 0.1674, 0.0, 0.1617, 0.0, 0.1545, 0.0, 0.1502, 0.0, 0.1474, 0.0, 0.1416, 0.0, 0.1373, 0.0, 0.1345, 0.0, 0.1316, 0.0, 0.1288, 0.0, 0.1259, 0.0, 0.1245, 0.0, 0.123, 0.0, 0.1216, 0.0, 0.1202, 0.0, 0.1187, 0.0, 0.1173, 0.0, 0.1159, 0.0, 0.1144, 0.0, 0.113, 0.0, 0.1102, 0.0, 0.08584, 0.0, 0.08441, 0.0, 0.08155, 0.0, 0.07868, 0.0, 0.07582, 0.0, 0.07296, 0.0, 0.0701, 0.0, 0.05579, 0.0, 0.0515, 0.0, 0.04721, 0.0, 0.04435, 0.0, 0.04149, 0.0, 0.731, 0.0, 0.7339, 0.0, 0.7368, 0.0, 0.7396, 0.0, 0.7411, 0.0, 0.7439, 0.0, 0.7454, 0.0, 0.7482, 0.0, 0.7511, 0.0, 0.7539, 0.0, 0.7568, 0.0, 0.7597, 0.0, 0.7625, 0.0, 0.7654, 0.0, 0.7682, 0.0, 0.7711, 0.0, 0.774, 0.0, 0.7768, 0.0, 0.7797, 0.0, 0.7825, 0.0, 0.7854, 0.0, 0.7883, 0.0, 0.7911, 0.0, 0.794, 0.0, 0.7969, 0.0, 0.7997, 0.0, 0.2359, 0.0, 0.2747, 0.0, 0.2575, 0.0, 0.2504, 0.0, 0.3004, 0.0, 0.3019, 0.0, 0.3033, 0.0, 0.3047, 0.0, 0.3062, 0.0, 0.3076, 0.0, 0.309, 0.0, 0.3262, 0.0, 0.3276, 0.0, 0.2918, 0.0, 0.2947, 0.0, 0.2976, 0.0, 0.206, 0.0, 0.2031, 0.0, 0.2017, 0.0, 0.2003, 0.0, 0.1989, 0.0, 0.1974, 0.0, 0.196, 0.0, 0.1946, 0.0, 0.1931, 0.0, 0.1903, 0.0, 0.1874, 0.0, 0.1845, 0.0, 0.8927, 0.0, 0.8956, 0.0, 0.8984, 0.0, 0.9027, 0.0, 0.9056, 0.0, 0.9084, 0.0, 0.9113, 0.0, 0.9156, 0.0, 0.917, 0.0, 0.9185, 0.0, 0.9199, 0.0, 0.9213, 0.0, 0.9227, 0.0, 0.9242, 0.0, 0.9256, 0.0, 0.927, 0.0, 0.9285, 0.0, 0.9299, 0.0, 0.9313, 0.0, 0.9328, 0.0, 0.9371, 0.0, 0.9399, 0.0, 0.2375, 0.0, 0.2346, 0.0, 0.2318, 0.0, 0.2289, 0.0, 0.226, 0.0, 0.2232, 0.0, 0.2203, 0.0, 0.2175, 0.0, 0.2146, 0.0, 0.2117, 0.0, 0.2089, 0.0, 0.03433, 0.0, 0.0329, 0.0, 0.01717, 0.0, 0.01574, 0.0, 0.01431, 0.0, 0.01288, 0.0, 0.01144, 0.0, 0.01001, 0.0, 0.008584, 0.0, 0.005722, 0.0, 0.002861, 0.0, 0.0, 0.0, 0.2359, 0.0, 0.7997, 0.0, 0.8026, 0.0, 0.8054, 0.0, 0.8083, 0.0, 0.8112, 0.0, 0.814, 0.0, 0.8169, 0.0, 0.8226, 0.0, 0.8255, 0.0, 0.8283, 0.0, 0.8312, 0.0, 0.834, 0.0, 0.8398, 0.0, 0.8426, 0.0, 0.8455, 0.0, 0.8484, 0.0, 0.8512, 0.0, 0.8569, 0.0, 0.8598, 0.0, 0.8627, 0.0, 0.711, 0.0, 0.7139, 0.0, 0.7167, 0.0, 0.7196, 0.0, 0.7225, 0.0, 0.7253, 0.0, 0.7282, 0.0, 0.731, 0.0, 0.04149, 0.0, 0.03863, 0.0, 0.4635, 0.0, 0.6037, 0.0, 0.6009, 0.0, 0.598, 0.0, 0.5951, 0.0, 0.5923, 0.0, 0.5894, 0.0, 0.588, 0.0, 0.5851, 0.0, 0.5837, 0.0, 0.5823, 0.0, 0.5808, 0.0, 0.5794, 0.0, 0.578, 0.0, 0.5765, 0.0, 0.5751, 0.0, 0.5737, 0.0, 0.6924, 0.0, 0.691, 0.0, 0.6881, 0.0, 0.6853, 0.0, 0.6824, 0.0, 0.6795, 0.0, 0.6767, 0.0, 0.6681, 0.0, 0.6624, 0.0, 0.6567, 0.0, 0.6538, 0.0, 0.6509, 0.0, 0.6481, 0.0, 0.5136, 0.0, 0.5165, 0.0, 0.5236, 0.0, 0.5336, 0.0, 0.5508, 0.0, 0.5522, 0.0, 0.5536, 0.0, 0.5551, 0.0, 0.3448, 0.0, 0.3491, 0.0, 0.3548, 0.0, 0.3619, 0.0, 0.3863, 0.0, 0.3891, 0.0, 0.3906, 0.0, 0.392, 0.0, 0.3934, 0.0, 0.3948, 0.0, 0.3963, 0.0, 0.3977, 0.0, 0.3991, 0.0, 0.4006, 0.0, 0.402, 0.0, 0.4034, 0.0, 0.4049, 0.0, 0.4077, 0.0, 0.4106, 0.0, 0.4134, 0.0, 0.4177, 0.0, 0.4235, 0.0, 0.4292, 0.0, 0.4349, 0.0, 0.4406, 0.0, 0.4478, 0.0, 0.4492, 0.0, 0.4521, 0.0, 0.4535, 0.0, 0.4549, 0.0, 0.4564, 0.0, 0.4578, 0.0, 0.4607, 0.0, 0.5136, 0.0, 0.6481, 0.0, 0.6452, 0.0, 0.6409, 0.0, 0.6395, 0.0, 0.6381, 0.0, 0.6366, 0.0, 0.6352, 0.0, 0.6338, 0.0, 0.6323, 0.0, 0.6309, 0.0, 0.6295, 0.0, 0.628, 0.0, 0.6266, 0.0, 0.6252, 0.0, 0.6237, 0.0, 0.6195, 0.0, 0.6166, 0.0, 0.6137, 0.0, 0.6109, 0.0, 0.608, 0.0, 0.6037, 0.0, 0.4635, 0.0, 0.4664, 0.0, 0.4692, 0.0, 0.4707, 0.0, 0.4721, 0.0, 0.4735, 0.0, 0.475, 0.0, 0.4764, 0.0, 0.4778, 0.0, 0.4793, 0.0, 0.4821, 0.0, 0.485, 0.0, 0.4878, 0.0, 0.4907, 0.0, 0.4936, 0.0, 0.4964, 0.0, 0.4993, 0.0, 0.5021, 0.0, 0.505, 0.0, 0.5079, 0.0, 0.5107, 0.0, 0.0, 0.0, 1.0, 0.0, 1.0, 1.0, 0.0, 1.0, 0.0, 0.0, 1.0, 0.0, 1.0, 1.0, 0.0, 1.0, 0.0, 0.0, 1.0, 0.0, 1.0, 1.0, 0.0, 1.0, 0.0, 0.5, 1.0, 0.5, 1.0, 1.0, 0.0, 1.0, 0.0, 0.0, 1.0, 0.0, 1.0, 0.5, 0.0, 0.5, 0.0, 0.0, 0.0, 1.0, 0.0, 0.0])
me_curve_001.materials.append(mat_guide)
me_curve_001.materials.append(mat_logo_rim)
me_curve_001.materials.append(mat_logo_background)
me_curve_001.auto_texspace = False
me_curve_001.update()
me_cube_026 = bpy.data.meshes.new('Cube.026')
me_cube_026.from_pydata([(-0.03963, -0.01077, 1.177e-05), (-0.03981, -0.01057, 1.14e-05), (-0.03997, -0.01036, 1.1e-05), (-0.0401, -0.01013, 1.056e-05), (-0.04022, -0.009895, 1.011e-05), (-0.0403, -0.009646, 9.639e-06), (-0.04037, -0.00939, 9.147e-06), (-0.04041, -0.009128, 8.648e-06), (-0.04042, -0.008864, 8.148e-06), (-0.03876, -0.01135, 1.288e-05), (-0.03825, -0.01151, 1.317e-05), (-0.03851, -0.01144, 1.305e-05), (-0.03799, -0.01155, 1.324e-05), (-0.03773, -0.01156, 1.327e-05), (-0.039, -0.01124, 1.267e-05), (-0.03922, -0.0111, 1.24e-05), (-0.03944, -0.01095, 1.21e-05), (0.03773, -0.01156, 1.326e-05), (0.03799, -0.01155, 1.324e-05), (0.03825, -0.01151, 1.317e-05), (0.03851, -0.01144, 1.305e-05), (0.03876, -0.01135, 1.288e-05), (0.039, -0.01124, 1.266e-05), (0.03922, -0.0111, 1.24e-05), (0.03944, -0.01095, 1.21e-05), (0.03963, -0.01077, 1.177e-05), (0.03981, -0.01057, 1.139e-05), (0.03997, -0.01036, 1.099e-05), (0.0401, -0.01013, 1.056e-05), (0.04022, -0.009895, 1.01e-05), (0.0403, -0.009646, 9.631e-06), (0.04037, -0.00939, 9.139e-06), (0.04041, -0.009128, 8.648e-06), (0.04042, -0.008864, 8.141e-06), (-0.04042, 6.147e-05, -8.816e-06), (-0.04042, 0.008285, -2.347e-05), (-0.04041, 0.008549, -2.394e-05), (-0.04037, 0.008811, -2.441e-05), (-0.0403, 0.009067, -2.487e-05), (-0.04022, 0.009316, -2.531e-05), (-0.0401, 0.009555, -2.573e-05), (-0.03996, 0.009786, -2.614e-05), (-0.03997, 0.009782, -2.614e-05), (-0.03981, 0.009994, -1.926e-05), (-0.03963, 0.01019, -1.279e-05), (-0.03944, 0.01037, -6.931e-06), (-0.03922, 0.01053, -1.727e-06), (-0.039, 0.01066, 2.765e-06), (-0.03876, 0.01077, 6.502e-06), (-0.03851, 0.01086, 9.441e-06), (-0.03825, 0.01093, 1.156e-05), (-0.03799, 0.01097, 1.285e-05), (-0.03773, 0.01098, 1.327e-05), (0.04042, 6.147e-05, -8.824e-06), (0.04042, 0.008285, -2.347e-05), (0.04041, 0.008549, -2.394e-05), (0.04037, 0.008811, -2.441e-05), (0.0403, 0.009067, -2.487e-05), (0.04022, 0.009316, -2.531e-05), (0.0401, 0.009555, -2.573e-05), (0.03996, 0.009786, -2.615e-05), (0.03997, 0.009782, -2.614e-05), (0.03963, 0.01019, -1.279e-05), (0.03922, 0.01053, -1.727e-06), (0.03944, 0.01037, -6.931e-06), (0.03825, 0.01093, 1.156e-05), (0.03876, 0.01077, 6.502e-06), (0.03851, 0.01086, 9.441e-06), (0.039, 0.01066, 2.765e-06), (0.03773, 0.01098, 1.327e-05), (0.03799, 0.01097, 1.285e-05), (0.03981, 0.009994, -1.927e-05)], [(36, 37), (59, 61), (32, 33), (24, 25), (15, 16), (7, 8), (45, 46), (34, 35), (37, 38), (53, 54), (25, 26), (17, 18), (0, 16), (0, 1), (8, 34), (33, 53), (46, 47), (65, 70), (65, 67), (38, 39), (26, 27), (18, 19), (9, 11), (9, 14), (1, 2), (47, 48), (66, 67), (66, 68), (39, 40), (54, 55), (60, 61), (27, 28), (19, 20), (10, 12), (10, 11), (2, 3), (48, 49), (60, 71), (40, 42), (41, 42), (55, 56), (28, 29), (20, 21), (3, 4), (41, 43), (49, 50), (56, 57), (29, 30), (21, 22), (12, 13), (4, 5), (50, 51), (69, 70), (57, 58), (30, 31), (22, 23), (13, 17), (5, 6), (43, 44), (51, 52), (62, 64), (62, 71), (35, 36), (58, 59), (31, 32), (23, 24), (14, 15), (6, 7), (44, 45), (52, 69), (63, 68), (63, 64)], [])
_uv = me_cube_026.uv_layers.new(name='UVMap')
_uv.uv.foreach_set('vector', [])
me_cube_026.update()
me_circle_003 = bpy.data.meshes.new('Circle.003')
me_circle_003.from_pydata([(-0.03813, 0.008826, -2.715e-20), (0.03813, 0.008826, -8.908e-13), (0.03813, -0.009332, -2.715e-20), (-0.03813, -0.009332, -2.715e-20), (0.01282, -0.009332, -9.05e-21), (0.01193, -0.009332, -9.05e-21), (-0.01193, -0.009332, -9.05e-21), (-0.01282, -0.009332, -9.05e-21), (-0.01282, 0.008826, -9.05e-21), (-0.01193, 0.008826, -9.05e-21), (0.01193, 0.008826, -9.05e-21), (0.01282, 0.008826, -9.05e-21), (0.0152, -0.007211, 0.0), (0.02078, -0.00463, 0.0), (0.0152, -0.00463, 0.0), (-0.009516, -0.007211, 0.0), (-0.003936, -0.00463, 0.0), (-0.02988, -0.00463, 0.0), (-0.03546, -0.00463, 0.0), (0.02078, -0.007211, 0.0), (-0.003937, -0.007211, 0.0), (-0.009516, -0.00463, 0.0), (-0.03546, -0.007211, 0.0), (-0.02988, -0.007211, 0.0), (-0.03963, -0.01077, 3.792e-05), (-0.03997, -0.01036, 3.715e-05), (-0.04022, -0.009895, 3.625e-05), (-0.0403, -0.009646, 3.579e-05), (-0.04037, -0.00939, 3.529e-05), (-0.04041, -0.009128, 3.479e-05), (-0.03876, -0.01135, 3.903e-05), (0.04134, 0.01269, 1.922e-05), (0.03825, -0.01151, 3.931e-05), (0.04275, 0.01097, 4.139e-07), (0.04246, -0.01203, 3.713e-05), (-0.0378, -0.01456, 3.942e-05), (-0.03884, 0.01387, 3.771e-05), (0.04299, -0.01104, 3.625e-05), (0.03997, -0.01036, 3.713e-05), (0.04275, -0.01155, 3.67e-05), (-0.01237, -0.01156, 3.942e-05), (0.04041, -0.009128, 3.479e-05), (0.04042, -0.008864, 3.429e-05), (-0.04275, 0.01097, 4.139e-07), (-0.04041, 0.008549, 2.209e-06), (-0.04037, 0.008811, 1.736e-06), (0.04037, -0.00939, 3.529e-05), (0.04041, 0.01331, 2.891e-05), (0.0403, -0.009646, 3.578e-05), (-0.03997, 0.009782, 1.153e-08), (-0.03981, 0.009994, 6.885e-06), (-0.03876, 0.01077, 3.265e-05), (0.03851, 0.01086, 3.559e-05), (-0.03799, 0.01097, 3.899e-05), (0.03996, 0.009786, 3.492e-10), (0.04041, 0.008549, 2.202e-06), (-0.01237, 0.01098, 3.942e-05), (-0.03828, 0.01395, 3.899e-05), (-0.04246, -0.01203, 3.715e-05), (-0.04213, -0.01248, 3.755e-05), (0.03799, 0.01097, 3.899e-05), (0.01237, 0.01098, 3.942e-05), (0.01237, 0.01398, 3.942e-05), (-0.04342, 0.008359, 2.675e-06), (0.0378, 0.01398, 3.942e-05), (-0.04213, 0.0119, 6.885e-06), (-0.04246, 0.01145, 1.153e-08), (-0.03938, 0.01373, 3.559e-05), (-0.0399, 0.01355, 3.265e-05), (0.03938, -0.01431, 3.919e-05), (0.04339, 0.008843, 2.202e-06), (-0.03991, -0.01412, 3.903e-05), (0.03884, -0.01445, 3.931e-05), (0.03828, -0.01453, 3.939e-05), (0.03828, 0.01395, 3.899e-05), (0.03884, 0.01387, 3.771e-05), (0.04342, 0.008358, 2.675e-06), (-0.03938, -0.01431, 3.919e-05), (0.04175, -0.01289, 3.791e-05), (0.04299, 0.01046, 8.348e-07), (0.03922, 0.01053, 2.442e-05), (-0.04175, 0.01231, 1.336e-05), (-0.03963, 0.01019, 1.336e-05), (-0.04134, 0.01269, 1.922e-05), (-0.04089, 0.01302, 2.442e-05), (0.01237, -0.01156, 3.941e-05), (0.04022, 0.009316, 8.348e-07), (0.0403, 0.009067, 1.282e-06), (0.04089, 0.01302, 2.442e-05), (-0.03799, -0.01155, 3.939e-05), (0.0399, 0.01355, 3.265e-05), (-0.03825, 0.01093, 3.771e-05), (-0.03828, -0.01453, 3.939e-05), (0.03876, -0.01135, 3.902e-05), (0.0401, 0.009555, 4.139e-07), (-0.03884, -0.01445, 3.931e-05), (0.04213, 0.0119, 6.881e-06), (0.03944, -0.01095, 3.825e-05), (0.0401, -0.01013, 3.67e-05), (-0.03922, -0.0111, 3.855e-05), (-0.03944, -0.01095, 3.825e-05), (-0.0401, 0.009555, 4.139e-07), (0.04246, 0.01146, 3.492e-10), (0.04331, 0.009396, 1.736e-06), (0.04331, -0.009975, 3.529e-05), (-0.0403, 0.009067, 1.282e-06), (0.03876, 0.01077, 3.265e-05), (0.01237, -0.01456, 3.941e-05), (-0.01237, 0.01398, 3.942e-05), (0.03799, -0.01155, 3.939e-05), (-0.039, 0.01066, 2.891e-05), (-0.04042, 0.008285, 2.675e-06), (0.04042, 0.008285, 2.675e-06), (0.03825, 0.01093, 3.771e-05), (0.03773, -0.01156, 3.941e-05), (-0.04022, 0.009316, 8.348e-07), (-0.03922, 0.01053, 2.442e-05), (-0.03944, 0.01037, 1.922e-05), (0.03981, -0.01057, 3.754e-05), (0.03963, -0.01077, 3.791e-05), (-0.039, -0.01124, 3.881e-05), (0.039, 0.01066, 2.891e-05), (0.03851, -0.01144, 3.919e-05), (-0.03851, 0.01086, 3.559e-05), (0.04022, -0.009895, 3.625e-05), (0.039, -0.01124, 3.881e-05), (-0.03773, -0.01156, 3.942e-05), (0.03773, 0.01098, 3.942e-05), (-0.04342, -0.008938, 3.43e-05), (0.03922, -0.0111, 3.855e-05), (0.03991, -0.01412, 3.902e-05), (0.03944, 0.01037, 1.922e-05), (-0.04041, 0.01331, 2.891e-05), (-0.04275, -0.01155, 3.671e-05), (0.03938, 0.01373, 3.559e-05), (-0.04041, -0.01389, 3.881e-05), (0.04134, -0.01327, 3.825e-05), (-0.01237, -0.01456, 3.942e-05), (0.03981, 0.009994, 6.881e-06), (0.03963, 0.01019, 1.336e-05), (-0.03773, 0.01098, 3.942e-05), (0.04318, 0.009938, 1.282e-06), (0.04213, -0.01248, 3.754e-05), (0.04089, -0.0136, 3.855e-05), (0.04041, -0.01389, 3.881e-05), (0.04318, -0.01052, 3.578e-05), (0.04037, 0.008811, 1.736e-06), (-0.0378, 0.01398, 3.942e-05), (-0.0401, -0.01013, 3.671e-05), (0.0378, -0.01456, 3.941e-05), (-0.03825, -0.01151, 3.931e-05), (-0.03851, -0.01144, 3.919e-05), (0.04175, 0.01231, 1.336e-05), (-0.03981, -0.01057, 3.755e-05), (-0.04299, 0.01046, 8.348e-07), (-0.04318, 0.009938, 1.282e-06), (-0.04175, -0.01289, 3.792e-05), (-0.04042, -0.008864, 3.43e-05), (-0.04134, -0.01327, 3.825e-05), (-0.04089, -0.0136, 3.855e-05), (-0.04339, -0.009423, 3.479e-05), (-0.04331, -0.009975, 3.529e-05), (-0.04318, -0.01052, 3.579e-05), (-0.04299, -0.01104, 3.625e-05), (0.04342, -0.008938, 3.429e-05), (0.04339, -0.009423, 3.479e-05), (-0.04331, 0.009396, 1.736e-06), (-0.04339, 0.008843, 2.209e-06)], [], [(11, 1, 2, 4, 85, 114, 109, 32, 122, 93, 125, 129, 97, 119, 118, 38, 98, 124, 48, 46, 41, 42, 112, 55, 146, 87, 86, 94, 54, 138, 139, 131, 80, 121, 106, 52, 113, 60, 127, 61), (18, 17, 8, 0), (19, 12, 4, 2), (85, 4, 5), (9, 10, 61, 56), (40, 6, 7), (61, 10, 11), (6, 9, 8, 7), (56, 8, 9), (5, 6, 40, 85), (22, 23, 17, 18), (15, 20, 16, 21), (12, 19, 13, 14), (3, 0, 8, 56, 140, 53, 91, 123, 51, 110, 116, 117, 82, 50, 49, 101, 115, 105, 45, 44, 111, 157, 29, 28, 27, 26, 148, 25, 153, 24, 100, 99, 120, 30, 151, 150, 89, 126, 40, 7), (4, 11, 10, 5), (11, 4, 12, 14), (5, 10, 16, 20), (9, 6, 15, 21), (23, 22, 3, 7), (10, 9, 21, 16), (6, 5, 20, 15), (1, 11, 14, 13), (13, 19, 2, 1), (17, 23, 7, 8), (22, 18, 0, 3), (106, 121, 47, 90), (150, 151, 77, 95), (109, 114, 149, 73), (139, 138, 96, 152), (52, 106, 90, 134), (89, 150, 95, 92), (105, 115, 154, 155), (54, 94, 33, 102), (157, 111, 63, 128), (138, 54, 102, 96), (113, 52, 134, 75), (53, 140, 147, 57), (61, 127, 64, 62), (38, 118, 142, 34), (148, 26, 163, 133), (110, 51, 68, 132), (146, 55, 70, 103), (111, 44, 167, 63), (98, 38, 34, 39), (25, 148, 133, 58), (87, 146, 103, 141), (28, 29, 160, 161), (101, 49, 66, 43), (153, 25, 58, 59), (120, 99, 159, 135), (48, 124, 37, 145), (151, 30, 71, 77), (97, 129, 143, 136), (91, 53, 57, 36), (24, 153, 59, 156), (27, 28, 161, 162), (127, 60, 74, 64), (80, 131, 31, 88), (50, 82, 81, 65), (29, 157, 128, 160), (26, 27, 162, 163), (121, 80, 88, 47), (131, 139, 152, 31), (41, 46, 104, 165), (46, 48, 145, 104), (40, 126, 35, 137), (49, 50, 65, 66), (94, 86, 79, 33), (56, 61, 62, 108), (119, 97, 136, 78), (118, 119, 78, 142), (51, 123, 67, 68), (117, 116, 84, 83), (129, 125, 144, 143), (122, 32, 72, 69), (116, 110, 132, 84), (126, 89, 92, 35), (42, 41, 165, 164), (55, 112, 76, 70), (125, 93, 130, 144), (44, 45, 166, 167), (85, 40, 137, 107), (30, 120, 135, 71), (123, 91, 36, 67), (100, 24, 156, 158), (140, 56, 108, 147), (32, 109, 73, 72), (93, 122, 69, 130), (60, 113, 75, 74), (124, 98, 39, 37), (112, 42, 164, 76), (86, 87, 141, 79), (114, 85, 107, 149), (99, 100, 158, 159), (45, 105, 155, 166), (82, 117, 83, 81), (115, 101, 43, 154)])
me_circle_003.polygons.foreach_set('material_index', [1, 0, 0, 1, 1, 1, 1, 1, 1, 1, 1, 1, 1, 1, 1, 0, 0, 0, 0, 0, 0, 0, 0, 0, 0, 2, 2, 2, 2, 2, 2, 2, 2, 2, 2, 2, 2, 2, 2, 2, 2, 2, 2, 2, 2, 2, 2, 2, 2, 2, 2, 2, 2, 2, 2, 2, 2, 2, 2, 2, 2, 2, 2, 2, 2, 2, 2, 2, 2, 2, 2, 2, 2, 2, 2, 2, 2, 2, 2, 2, 2, 2, 2, 2, 2, 2, 2, 2, 2, 2, 2, 2, 2, 2, 2, 2, 2])
_uv = me_circle_003.uv_layers.new(name='UVMap')
_uv.uv.foreach_set('vector', [0.0, 0.0, 0.0, 0.0, 0.0, 0.0, 0.0, 0.0, 0.0, 0.0, 0.0, 0.0, 0.0, 0.0, 0.0, 0.0, 0.0, 0.0, 0.0, 0.0, 0.0, 0.0, 0.0, 0.0, 0.0, 0.0, 0.0, 0.0, 0.0, 0.0, 0.0, 0.0, 0.0, 0.0, 0.0, 0.0, 0.0, 0.0, 0.0, 0.0, 0.0, 0.0, 0.0, 0.0, 0.0, 0.0, 0.0, 0.0, 0.0, 0.0, 0.0, 0.0, 0.0, 0.0, 0.0, 0.0, 0.0, 0.0, 0.0, 0.0, 0.0, 0.0, 0.0, 0.0, 0.0, 0.0, 0.0, 0.0, 0.0, 0.0, 0.0, 0.0, 0.0, 0.0, 0.0, 0.0, 0.0, 0.0, 0.0, 0.0, 0.0, 0.0, 0.0, 0.0, 0.0, 0.0, 0.0, 0.0, 0.0, 0.0, 0.0, 0.0, 0.0, 0.0, 0.0, 0.0, 0.0, 0.0, 0.0, 0.0, 0.0, 0.0, 0.0, 0.0, 0.0, 0.0, 0.0, 0.0, 0.0, 0.0, 0.0, 0.0, 0.0, 0.0, 0.0, 0.0, 0.0, 0.0, 0.0, 0.0, 0.0, 0.0, 0.0, 0.0, 0.0, 0.0, 0.0, 0.0, 0.0, 0.0, 0.0, 0.0, 0.0, 0.0, 0.0, 0.0, 0.0, 0.0, 0.0, 0.0, 0.0, 0.0, 0.0, 0.0, 0.0, 0.0, 0.0, 0.0, 0.0, 0.0, 0.0, 0.0, 0.0, 0.0, 0.0, 0.0, 0.0, 0.0, 0.0, 0.0, 0.0, 0.0, 0.0, 0.0, 0.0, 0.0, 0.0, 0.0, 0.0, 0.0, 0.0, 0.0, 0.0, 0.0, 0.0, 0.0, 0.0, 0.0, 0.0, 0.0, 0.0, 0.0, 0.0, 0.0, 0.0, 0.0, 0.0, 0.0, 0.0, 0.0, 0.0, 0.0, 0.0, 0.0, 0.0, 0.0, 0.0, 0.0, 0.0, 0.0, 0.0, 0.0, 0.0, 0.0, 0.0, 0.0, 0.0, 0.0, 0.0, 0.0, 0.0, 0.0, 0.0, 0.0, 0.0, 0.0, 0.0, 0.0, 0.0, 0.0, 0.0, 0.0, 0.0, 0.0, 0.0, 0.0, 0.0, 0.0, 0.0, 0.0, 0.0, 0.0, 0.0, 0.0, 0.0, 0.0, 0.0, 0.0, 0.0, 0.0, 0.0, 0.0, 0.0, 0.0, 0.0, 0.0, 0.0, 0.0, 0.0, 0.0, 0.0, 0.0, 0.0, 0.0, 0.0, 0.0, 0.0, 0.0, 0.0, 0.0, 0.0, 0.0, 0.0, 0.0, 0.0, 0.0, 0.0, 0.0, 0.0, 0.0, 0.0, 0.0, 0.0, 0.0, 0.0, 0.0, 0.0, 0.0, 0.0, 0.0, 0.0, 0.0, 0.0, 0.0, 0.0, 0.0, 0.0, 0.0, 0.0, 0.0, 0.0, 0.0, 0.0, 0.0, 0.0, 0.0, 0.0, 0.0, 0.0, 0.0, 0.0, 0.0, 0.0, 0.0, 0.0, 0.0, 0.0, 0.0, 0.0, 0.0, 0.0, 0.0, 0.0, 0.0, 0.0, 0.0, 0.0, 0.0, 0.0, 0.0, 0.0, 0.0, 0.0, 0.0, 0.0, 0.0, 0.0, 0.0, 0.0, 0.0, 0.0, 0.0, 0.0, 0.0, 0.0, 0.0, 0.0, 0.0, 0.0, 0.0, 0.0, 0.0, 0.0, 0.0, 0.0, 0.0, 0.0, 0.0, 0.0, 0.0, 0.0, 0.0, 0.0, 0.0, 0.0, 0.0, 0.0, 0.0, 0.0, 0.0, 0.0, 0.0, 0.0, 0.0, 0.0, 0.0, 0.0, 0.0, 0.0, 0.0, 0.0, 0.0, 0.0, 0.0, 0.0, 0.0, 0.0, 0.0, 0.0, 0.0, 0.0, 0.0, 0.0, 0.0, 0.0, 0.0, 0.0, 0.0, 0.0, 0.0, 0.0, 0.0, 0.0, 0.0, 0.0, 0.0, 0.0, 0.0, 0.0, 0.0, 0.0, 0.0, 0.0, 0.0, 0.0, 0.0, 0.0, 0.0, 0.0, 0.0, 0.0, 0.0, 0.0, 0.0, 0.0, 0.0, 0.0, 0.0, 0.0, 0.0, 0.0, 0.0, 0.0, 0.0, 0.0, 0.0, 0.0, 0.0, 0.0, 0.0, 0.0, 0.0, 0.0, 0.0, 0.0, 0.0, 0.0, 0.0, 0.0, 0.0, 0.0, 0.0, 0.0, 0.0, 0.0, 0.0, 0.0, 0.0, 0.0, 0.0, 0.0, 0.0, 0.0, 0.0, 0.0, 0.0, 0.0, 0.0, 0.0, 0.0, 0.0, 0.0, 0.0, 0.0, 0.0, 0.0, 0.0, 0.0, 0.0, 0.0, 0.0, 0.0, 0.0, 0.0, 0.0, 0.0, 0.0, 0.0, 0.0, 0.0, 0.0, 0.0, 0.0, 0.0, 0.0, 0.0, 0.0, 0.0, 0.0, 0.0, 0.0, 0.0, 0.0, 0.0, 0.0, 0.0, 0.0, 0.0, 0.0, 0.0, 0.0, 0.0, 0.0, 0.0, 0.0, 0.0, 0.0, 0.0, 0.0, 0.0, 0.0, 0.0, 0.0, 0.0, 0.0, 0.0, 0.0, 0.0, 0.0, 0.0, 0.0, 0.0, 0.0, 0.0, 0.0, 0.0, 0.0, 0.0, 0.0, 0.0, 0.0, 0.0, 0.0, 0.0, 0.0, 0.0, 0.0, 0.0, 0.0, 0.0, 0.0, 0.0, 0.0, 0.0, 0.0, 0.0, 0.0, 0.0, 0.0, 0.0, 0.0, 0.0, 0.0, 0.0, 0.0, 0.0, 0.0, 0.0, 0.0, 0.0, 0.0, 0.0, 0.0, 0.0, 0.0, 0.0, 0.0, 0.0, 0.0, 0.0, 0.0, 0.0, 0.0, 0.0, 0.0, 0.0, 0.0, 0.0, 0.0, 0.0, 0.0, 0.0, 0.0, 0.0, 0.0, 0.0, 0.0, 0.0, 0.0, 0.0, 0.0, 0.0, 0.0, 0.0, 0.0, 0.0, 0.0, 0.0, 0.0, 0.0, 0.0, 0.0, 0.0, 0.0, 0.0, 0.0, 0.0, 0.0, 0.0, 0.0, 0.0, 0.0, 0.0, 0.0, 0.0, 0.0, 0.0, 0.0, 0.0, 0.0, 0.0, 0.0, 0.0, 0.0, 0.0, 0.0, 0.0, 0.0, 0.0, 0.0, 0.0, 0.0, 0.0, 0.0, 0.0, 0.0, 0.0, 0.0, 0.0, 0.0, 0.0, 0.0, 0.0, 0.0, 0.0, 0.0, 0.0, 0.0, 0.0, 0.0, 0.0, 0.0, 0.0, 0.0, 0.0, 0.0, 0.0, 0.0, 0.0, 0.0, 0.0, 0.0, 0.0, 0.0, 0.0, 0.0, 0.0, 0.0, 0.0, 0.0, 0.0, 0.0, 0.0, 0.0, 0.0, 0.0, 0.0, 0.0, 0.0, 0.0, 0.0, 0.0, 0.0, 0.0, 0.0, 0.0, 0.0, 0.0, 0.0, 0.0, 0.0, 0.0, 0.0, 0.0, 0.0, 0.0, 0.0, 0.0, 0.0, 0.0, 0.0, 0.0, 0.0, 0.0, 0.0, 0.0, 0.0, 0.0, 0.0, 0.0, 0.0, 0.0, 0.0, 0.0, 0.0, 0.0, 0.0, 0.0, 0.0, 0.0, 0.0, 0.0, 0.0, 0.0, 0.0, 0.0, 0.0, 0.0, 0.0, 0.0, 0.0, 0.0, 0.0, 0.0, 0.0, 0.0, 0.0, 0.0, 0.0, 0.0, 0.0, 0.0, 0.0, 0.0, 0.0, 0.0, 0.0, 0.0, 0.0, 0.0, 0.0, 0.0, 0.0, 0.0, 0.0, 0.0, 0.0, 0.0, 0.0, 0.0, 0.0, 0.0, 0.0, 0.0, 0.0, 0.0, 0.0, 0.0, 0.0, 0.0, 0.0, 0.0, 0.0, 0.0, 0.0, 0.0, 0.0, 0.0, 0.0, 0.0, 0.0, 0.0, 0.0, 0.0, 0.0, 0.0, 0.0, 0.0, 0.0, 0.0, 0.0, 0.0, 0.0, 0.0, 0.0, 0.0, 0.0, 0.0, 0.0, 0.0, 0.0, 0.0, 0.0, 0.0, 0.0, 0.0, 0.0, 0.0, 0.0, 0.0, 0.0, 0.0, 0.0, 0.0, 0.0, 0.0, 0.0, 0.0, 0.0, 0.0, 0.0, 0.0, 0.0, 0.0, 0.0, 0.0, 0.0, 0.0, 0.0, 0.0, 0.0, 0.0, 0.0, 0.0, 0.0, 0.0, 0.0, 0.0, 0.0, 0.0, 0.0, 0.0, 0.0, 0.0, 0.0, 0.0, 0.0, 0.0, 0.0, 0.0, 0.0, 0.0, 0.0, 0.0, 0.0, 0.0, 0.0, 0.0, 0.0, 0.0, 0.0, 0.0, 0.0, 0.0, 0.0, 0.0, 0.0, 0.0, 0.0, 0.0, 0.0, 0.0, 0.0, 0.0, 0.0, 0.0, 0.0, 0.0, 0.0, 0.0, 0.0, 0.0, 0.0, 0.0, 0.0, 0.0, 0.0, 0.0, 0.0, 0.0, 0.0, 0.0, 0.0, 0.0, 0.0, 0.0, 0.0, 0.0, 0.0, 0.0, 0.0, 0.0, 0.0, 0.0, 0.0, 0.0, 0.0, 0.0, 0.0, 0.0, 0.0, 0.0])
me_circle_003.materials.append(mat_indicators_light)
me_circle_003.materials.append(mat_indicators_dark)
me_circle_003.materials.append(mat_indicators_rim)
me_circle_003.use_remesh_fix_poles = True
me_circle_003.use_remesh_preserve_attributes = False
me_circle_003.use_mirror_vertex_groups = False
me_circle_003.update()
me_plane_007 = bpy.data.meshes.new('Plane.007')
me_plane_007.from_pydata([(-0.00696, -0.008004, 6.399e-09), (-0.007978, -0.007658, 6.399e-09), (-0.008943, -0.007182, 6.399e-09), (-0.005906, -0.008213, 3.096e-09), (-0.004833, -0.008284, -2.064e-10), (-0.009837, -0.006585, 1.961e-08), (-0.01064, -0.005876, 2.291e-08), (-0.01135, -0.005068, 3.282e-08), (-0.01195, -0.004174, 4.603e-08), (-0.01243, -0.00321, 5.264e-08), (-0.01277, -0.002192, 6.255e-08), (-0.01298, -0.001137, 7.906e-08), (-0.01305, -6.433e-05, 8.897e-08), (0.005403, -0.008284, -2.064e-10), (0.006476, -0.008213, 3.096e-09), (0.007531, -0.008004, 6.399e-09), (0.008549, -0.007658, 6.399e-09), (0.009513, -0.007182, 6.399e-09), (0.01041, -0.006585, 1.961e-08), (0.01122, -0.005876, 2.291e-08), (0.01192, -0.005068, 3.282e-08), (0.01252, -0.004174, 4.603e-08), (0.013, -0.00321, 5.264e-08), (0.01334, -0.002192, 6.255e-08), (0.01355, -0.001137, 7.906e-08), (0.01362, -6.433e-05, 8.897e-08), (-0.01298, 0.001008, 9.888e-08), (-0.01277, 0.002063, 9.888e-08), (-0.01243, 0.003081, 8.567e-08), (-0.01195, 0.004045, 6.585e-08), (-0.01135, 0.004939, 5.925e-08), (-0.01064, 0.005748, 4.273e-08), (-0.009837, 0.006456, 2.622e-08), (-0.008943, 0.007054, 2.291e-08), (-0.007978, 0.007529, 1.301e-08), (-0.00696, 0.007875, 6.399e-09), (-0.005906, 0.008085, 3.096e-09), (-0.004833, 0.008155, 6.399e-09), (0.01355, 0.001008, 9.888e-08), (0.01041, 0.006456, 2.622e-08), (0.008549, 0.007529, 1.301e-08), (0.009513, 0.007054, 2.291e-08), (0.007531, 0.007875, 6.399e-09), (0.005403, 0.008155, 6.399e-09), (0.006476, 0.008085, 3.096e-09), (0.01334, 0.002063, 9.888e-08), (0.013, 0.003081, 8.567e-08), (0.01252, 0.004045, 6.585e-08), (0.01192, 0.004939, 5.925e-08), (0.01122, 0.005748, 4.273e-08), (-0.0152, 0.004229, 8.65e-08), (-0.01455, 0.005545, 6.693e-08), (-0.01044, -0.00978, 4.519e-09), (-0.01166, -0.008965, 1.788e-08), (-0.01567, -0.002968, 6.199e-08), (-0.01596, -0.001529, 7.878e-08), (0.01653, -0.001529, 7.878e-08), (0.01662, -6.433e-05, 8.897e-08), (0.009697, -0.01043, 4.507e-09), (0.01101, -0.00978, 4.519e-09), (0.0143, 0.006766, 6.056e-08), (0.01334, 0.007869, 4.425e-08), (-0.004931, 0.01115, 8.127e-09), (0.005502, 0.01115, 8.127e-09), (-0.01373, 0.006766, 6.056e-08), (-0.01605, -6.433e-05, 8.897e-08), (0.01653, 0.0014, 9.916e-08), (0.0143, -0.006894, 3.151e-08), (0.01512, -0.005674, 4.495e-08), (0.01223, -0.008965, 1.789e-08), (-0.006297, -0.01119, 1.385e-09), (-0.004931, -0.01128, -1.933e-09), (-0.01277, 0.007869, 4.425e-08), (-0.01044, 0.009652, 2.478e-08), (-0.009126, 0.0103, 1.49e-08), (-0.01373, -0.006894, 3.151e-08), (-0.01455, -0.005674, 4.495e-08), (-0.01596, 0.0014, 9.916e-08), (0.01577, -0.004358, 5.181e-08), (0.006868, 0.01106, 4.809e-09), (-0.01166, 0.008836, 2.792e-08), (-0.007737, 0.01077, 8.169e-09), (-0.0152, -0.004358, 5.181e-08), (0.01624, -0.002968, 6.199e-08), (0.01334, -0.007998, 2.139e-08), (0.005502, -0.01128, -1.933e-09), (-0.01567, 0.002839, 9.944e-08), (-0.007737, -0.0109, 4.63e-09), (-0.009126, -0.01043, 4.507e-09), (-0.01277, -0.007998, 2.138e-08), (0.006868, -0.01119, 1.385e-09), (0.009697, 0.0103, 1.49e-08), (0.008307, 0.01077, 8.169e-09), (0.01101, 0.009652, 2.478e-08), (0.01624, 0.002839, 9.944e-08), (0.01577, 0.004229, 8.65e-08), (0.008307, -0.0109, 4.63e-09), (0.01512, 0.005545, 6.693e-08), (-0.006297, 0.01106, 4.809e-09), (0.01223, 0.008836, 2.792e-08)], [], [(28, 27, 26, 12, 11, 10, 9, 8, 7, 6, 5, 2, 1, 0, 3, 4, 13, 14, 15, 16, 17, 18, 19, 20, 21, 22, 23, 24, 25, 38, 45, 46, 47, 48, 49, 39, 41, 40, 42, 44, 43, 37, 36, 35, 34, 33, 32, 31, 30, 29), (25, 57, 66, 38), (12, 65, 55, 11), (30, 64, 51, 29), (43, 63, 62, 37), (48, 60, 61, 49), (16, 58, 59, 17), (24, 56, 57, 25), (11, 55, 54, 10), (5, 53, 52, 2), (29, 51, 50, 28), (38, 66, 94, 45), (37, 62, 98, 36), (47, 97, 60, 48), (49, 61, 99, 39), (39, 99, 93, 41), (42, 92, 79, 44), (15, 96, 58, 16), (23, 83, 56, 24), (2, 52, 88, 1), (28, 50, 86, 27), (36, 98, 81, 35), (46, 95, 97, 47), (14, 90, 96, 15), (7, 75, 89, 6), (0, 87, 70, 3), (20, 67, 68, 21), (17, 59, 69, 18), (3, 70, 71, 4), (31, 72, 64, 30), (34, 74, 73, 33), (8, 76, 75, 7), (26, 77, 65, 12), (21, 68, 78, 22), (44, 79, 63, 43), (32, 80, 72, 31), (35, 81, 74, 34), (9, 82, 76, 8), (22, 78, 83, 23), (18, 69, 84, 19), (33, 73, 80, 32), (10, 54, 82, 9), (4, 71, 85, 13), (27, 86, 77, 26), (1, 88, 87, 0), (6, 89, 53, 5), (19, 84, 67, 20), (13, 85, 90, 14), (40, 91, 92, 42), (41, 93, 91, 40), (45, 94, 95, 46)])
me_plane_007.polygons.foreach_set('material_index', [0, 1, 1, 1, 1, 1, 1, 1, 1, 1, 1, 1, 1, 1, 1, 1, 1, 1, 1, 1, 1, 1, 1, 1, 1, 1, 1, 1, 1, 1, 1, 1, 1, 1, 1, 1, 1, 1, 1, 1, 1, 1, 1, 1, 1, 1, 1, 1, 1, 1, 1])
_uv = me_plane_007.uv_layers.new(name='UVMap')
_uv.uv.foreach_set('vector', [0.0, 0.0, 0.0, 0.0, 0.0, 0.0, 0.0, 0.0, 0.0, 0.0, 0.0, 0.0, 0.0, 0.0, 0.0, 0.0, 0.0, 0.0, 0.0, 0.0, 0.0, 0.0, 0.0, 0.0, 0.0, 0.0, 0.0, 0.0, 0.0, 0.0, 0.0, 0.0, 0.0, 0.0, 0.0, 0.0, 0.0, 0.0, 0.0, 0.0, 0.0, 0.0, 0.0, 0.0, 0.0, 0.0, 0.0, 0.0, 0.0, 0.0, 0.0, 0.0, 0.0, 0.0, 0.0, 0.0, 0.0, 0.0, 0.0, 0.0, 0.0, 0.0, 0.0, 0.0, 0.0, 0.0, 0.0, 0.0, 0.0, 0.0, 0.0, 0.0, 0.0, 0.0, 0.0, 0.0, 0.0, 0.0, 0.0, 0.0, 0.0, 0.0, 0.0, 0.0, 0.0, 0.0, 0.0, 0.0, 0.0, 0.0, 0.0, 0.0, 0.0, 0.0, 0.0, 0.0, 0.0, 0.0, 0.0, 0.0, 0.0, 0.0, 0.0, 0.0, 0.0, 0.0, 0.0, 0.0, 0.0, 0.0, 0.0, 0.0, 0.0, 0.0, 0.0, 0.0, 0.0, 0.0, 0.0, 0.0, 0.0, 0.0, 0.0, 0.0, 0.0, 0.0, 0.0, 0.0, 0.0, 0.0, 0.0, 0.0, 0.0, 0.0, 0.0, 0.0, 0.0, 0.0, 0.0, 0.0, 0.0, 0.0, 0.0, 0.0, 0.0, 0.0, 0.0, 0.0, 0.0, 0.0, 0.0, 0.0, 0.0, 0.0, 0.0, 0.0, 0.0, 0.0, 0.0, 0.0, 0.0, 0.0, 0.0, 0.0, 0.0, 0.0, 0.0, 0.0, 0.0, 0.0, 0.0, 0.0, 0.0, 0.0, 0.0, 0.0, 0.0, 0.0, 0.0, 0.0, 0.0, 0.0, 0.0, 0.0, 0.0, 0.0, 0.0, 0.0, 0.0, 0.0, 0.0, 0.0, 0.0, 0.0, 0.0, 0.0, 0.0, 0.0, 0.0, 0.0, 0.0, 0.0, 0.0, 0.0, 0.0, 0.0, 0.0, 0.0, 0.0, 0.0, 0.0, 0.0, 0.0, 0.0, 0.0, 0.0, 0.0, 0.0, 0.0, 0.0, 0.0, 0.0, 0.0, 0.0, 0.0, 0.0, 0.0, 0.0, 0.0, 0.0, 0.0, 0.0, 0.0, 0.0, 0.0, 0.0, 0.0, 0.0, 0.0, 0.0, 0.0, 0.0, 0.0, 0.0, 0.0, 0.0, 0.0, 0.0, 0.0, 0.0, 0.0, 0.0, 0.0, 0.0, 0.0, 0.0, 0.0, 0.0, 0.0, 0.0, 0.0, 0.0, 0.0, 0.0, 0.0, 0.0, 0.0, 0.0, 0.0, 0.0, 0.0, 0.0, 0.0, 0.0, 0.0, 0.0, 0.0, 0.0, 0.0, 0.0, 0.0, 0.0, 0.0, 0.0, 0.0, 0.0, 0.0, 0.0, 0.0, 0.0, 0.0, 0.0, 0.0, 0.0, 0.0, 0.0, 0.0, 0.0, 0.0, 0.0, 0.0, 0.0, 0.0, 0.0, 0.0, 0.0, 0.0, 0.0, 0.0, 0.0, 0.0, 0.0, 0.0, 0.0, 0.0, 0.0, 0.0, 0.0, 0.0, 0.0, 0.0, 0.0, 0.0, 0.0, 0.0, 0.0, 0.0, 0.0, 0.0, 0.0, 0.0, 0.0, 0.0, 0.0, 0.0, 0.0, 0.0, 0.0, 0.0, 0.0, 0.0, 0.0, 0.0, 0.0, 0.0, 0.0, 0.0, 0.0, 0.0, 0.0, 0.0, 0.0, 0.0, 0.0, 0.0, 0.0, 0.0, 0.0, 0.0, 0.0, 0.0, 0.0, 0.0, 0.0, 0.0, 0.0, 0.0, 0.0, 0.0, 0.0, 0.0, 0.0, 0.0, 0.0, 0.0, 0.0, 0.0, 0.0, 0.0, 0.0, 0.0, 0.0, 0.0, 0.0, 0.0, 0.0, 0.0, 0.0, 0.0, 0.0, 0.0, 0.0, 0.0, 0.0, 0.0, 0.0, 0.0, 0.0, 0.0, 0.0, 0.0, 0.0, 0.0, 0.0, 0.0, 0.0, 0.0, 0.0, 0.0, 0.0, 0.0, 0.0, 0.0, 0.0, 0.0, 0.0, 0.0, 0.0, 0.0, 0.0, 0.0, 0.0, 0.0, 0.0, 0.0, 0.0, 0.0, 0.0, 0.0, 0.0, 0.0, 0.0, 0.0, 0.0, 0.0, 0.0, 0.0, 0.0, 0.0, 0.0, 0.0, 0.0, 0.0, 0.0, 0.0, 0.0, 0.0, 0.0, 0.0, 0.0, 0.0, 0.0, 0.0, 0.0, 0.0, 0.0, 0.0, 0.0, 0.0, 0.0, 0.0, 0.0, 0.0, 0.0, 0.0, 0.0, 0.0, 0.0, 0.0, 0.0, 0.0, 0.0, 0.0, 0.0, 0.0, 0.0, 0.0, 0.0, 0.0, 0.0, 0.0, 0.0, 0.0, 0.0, 0.0, 0.0, 0.0, 0.0, 0.0, 0.0, 0.0, 0.0, 0.0, 0.0, 0.0, 0.0, 0.0, 0.0, 0.0, 0.0])
me_plane_007.materials.append(mat_logo_background)
me_plane_007.materials.append(mat_logo_rim)
me_plane_007.update()
me_cube_025 = bpy.data.meshes.new('Cube.025')
me_cube_025.from_pydata([(-0.00785, -0.009027, -3.562e-08), (-0.007011, -0.009194, -4.307e-08), (-0.008999, -0.008637, -3.562e-08), (-0.01009, -0.008101, -3.562e-08), (-0.006661, -0.009264, -3.935e-08), (-0.005451, -0.009343, -4.307e-08), (-0.01109, -0.007427, -2.072e-08), (-0.01201, -0.006628, -1.7e-08), (-0.01281, -0.005716, -5.821e-09), (-0.01348, -0.004708, 9.08e-09), (-0.01402, -0.00362, 1.653e-08), (-0.01441, -0.002472, 2.771e-08), (-0.01464, -0.001283, 4.633e-08), (-0.01472, -7.256e-05, 5.751e-08), (-0.001353, -0.009343, -4.307e-08), (0.006094, -0.009343, -4.307e-08), (0.007304, -0.009264, -3.935e-08), (0.008494, -0.009027, -3.562e-08), (0.009642, -0.008637, -3.562e-08), (0.01073, -0.008101, -3.562e-08), (0.01174, -0.007427, -2.072e-08), (0.01265, -0.006628, -1.7e-08), (0.01345, -0.005716, -5.821e-09), (0.01412, -0.004708, 9.08e-09), (0.01466, -0.00362, 1.653e-08), (0.01505, -0.002472, 2.771e-08), (0.01529, -0.001283, 4.633e-08), (0.01536, -7.256e-05, 5.751e-08), (-0.01464, 0.001137, 6.869e-08), (-0.01448, 0.001959, 7.614e-08), (-0.01441, 0.002327, 6.869e-08), (-0.01402, 0.003475, 5.378e-08), (-0.01348, 0.004563, 3.143e-08), (-0.01281, 0.005571, 2.398e-08), (-0.01201, 0.006483, 5.355e-09), (-0.01109, 0.007282, -1.327e-08), (-0.01009, 0.007956, -1.7e-08), (-0.008999, 0.008492, -2.817e-08), (-0.00785, 0.008882, -3.562e-08), (-0.007011, 0.009049, -3.935e-08), (-0.006661, 0.009119, -3.935e-08), (-0.005451, 0.009198, -3.562e-08), (0.01529, 0.001137, 6.869e-08), (0.01174, 0.007282, -1.327e-08), (0.009642, 0.008492, -2.817e-08), (0.01073, 0.007956, -1.7e-08), (0.008494, 0.008882, -3.562e-08), (-0.001353, 0.009198, -3.562e-08), (0.006094, 0.009198, -3.562e-08), (0.007304, 0.009119, -3.935e-08), (0.01512, 0.001959, 7.614e-08), (0.01505, 0.002327, 6.869e-08), (0.01466, 0.003475, 5.378e-08), (0.01412, 0.004563, 3.143e-08), (0.01345, 0.005571, 2.398e-08), (0.01265, 0.006483, 5.355e-09)], [(31, 32), (3, 6), (11, 12), (26, 27), (18, 19), (47, 48), (54, 55), (41, 47), (32, 33), (12, 13), (27, 42), (22, 23), (19, 20), (4, 5), (33, 34), (36, 37), (8, 9), (13, 28), (42, 50), (23, 24), (48, 49), (5, 14), (34, 35), (37, 38), (9, 10), (24, 25), (20, 21), (35, 36), (38, 39), (10, 11), (28, 29), (14, 15), (50, 51), (0, 1), (0, 2), (6, 7), (21, 22), (15, 16), (44, 46), (44, 45), (51, 52), (39, 40), (29, 30), (7, 8), (16, 17), (52, 53), (1, 4), (30, 31), (2, 3), (25, 26), (17, 18), (46, 49), (43, 45), (43, 55), (53, 54), (40, 41)], [])
_uv = me_cube_025.uv_layers.new(name='UVMap')
_uv.uv.foreach_set('vector', [])
me_cube_025.update()

# ---- curves / text
txt_text_003 = bpy.data.curves.new('Text.003', 'FONT')
txt_text_003.dimensions = '2D'
txt_text_003.body = 'Num\nLock'
txt_text_003.materials.append(mat_indicators_text)
txt_text_003.offset = 1.001e-05
txt_text_003.size = 0.004877
txt_text_003.space_line = 0.7
txt_text_003.space_character = 1.11
txt_text_004 = bpy.data.curves.new('Text.004', 'FONT')
txt_text_004.dimensions = '2D'
txt_text_004.body = 'Caps\nLock'
txt_text_004.materials.append(mat_indicators_text)
txt_text_004.offset = 1.001e-05
txt_text_004.size = 0.004877
txt_text_004.space_line = 0.7
txt_text_004.space_character = 1.11
txt_text_005 = bpy.data.curves.new('Text.005', 'FONT')
txt_text_005.dimensions = '2D'
txt_text_005.body = 'Scroll\nLock'
txt_text_005.materials.append(mat_indicators_text)
txt_text_005.offset = 1.001e-05
txt_text_005.size = 0.004877
txt_text_005.space_line = 0.7
txt_text_005.space_character = 1.11
txt_text_002 = bpy.data.curves.new('Text.002', 'FONT')
txt_text_002.dimensions = '2D'
txt_text_002.body = 'KRT'
txt_text_002.materials.append(mat_logo_text)
txt_text_002.align_x = 'CENTER'
txt_text_002.align_y = 'CENTER'
txt_text_002.size = 0.00838

# ---- objects
ob_camera = bpy.data.objects.new('Camera', cam_camera_001)
ob_empty = bpy.data.objects.new('Empty', None)
ob_empty_003 = bpy.data.objects.new('Empty.003', None)
ob_empty_001 = bpy.data.objects.new('Empty.001', None)
ob_empty_002 = bpy.data.objects.new('Empty.002', None)
ob_empty_004 = bpy.data.objects.new('Empty.004', None)
ob_empty_005 = bpy.data.objects.new('Empty.005', None)
ob_empty_006 = bpy.data.objects.new('Empty.006', None)
ob_empty_007 = bpy.data.objects.new('Empty.007', None)
ob_empty_008 = bpy.data.objects.new('Empty.008', None)
ob_empty_009 = bpy.data.objects.new('Empty.009', None)
ob_curve = bpy.data.objects.new('Curve', me_curve)
ob_curve_001 = bpy.data.objects.new('Curve.001', me_curve_001)
ob_cube_028 = bpy.data.objects.new('Cube.028', me_cube_026)
ob_bg = bpy.data.objects.new('Bg', me_circle_003)
ob_num = bpy.data.objects.new('Num', txt_text_003)
ob_caps = bpy.data.objects.new('Caps', txt_text_004)
ob_scroll = bpy.data.objects.new('Scroll', txt_text_005)
ob_text = bpy.data.objects.new('Text', txt_text_002)
ob_bg_001 = bpy.data.objects.new('Bg.001', me_plane_007)
ob_cube_027 = bpy.data.objects.new('Cube.027', me_cube_025)

# ---- transforms, parenting, visibility, modifiers, constraints
ob_camera.location = (0.0, 0.0, 1.0)
ob_empty.location = (-0.02861, 0.07874, 0.0)
ob_empty.empty_display_size = 0.01
ob_empty.instance_type = 'COLLECTION'
ob_empty_003.location = (0.05327, 0.07874, 0.0)
ob_empty_003.empty_display_size = 0.01
ob_empty_003.instance_type = 'COLLECTION'
ob_empty_001.location = (-0.02861, 0.03282, 0.0)
ob_empty_001.empty_display_size = 0.01
ob_empty_001.instance_type = 'COLLECTION'
ob_empty_002.location = (0.05327, 0.03282, 0.0)
ob_empty_002.empty_display_size = 0.01
ob_empty_002.instance_type = 'COLLECTION'
ob_empty_004.location = (-0.02861, -0.0131, 0.0)
ob_empty_004.empty_display_size = 0.01
ob_empty_004.instance_type = 'COLLECTION'
ob_empty_005.location = (0.05327, -0.0131, 0.0)
ob_empty_005.empty_display_size = 0.01
ob_empty_005.instance_type = 'COLLECTION'
ob_empty_006.location = (-0.02861, -0.05903, 0.0)
ob_empty_006.empty_display_size = 0.01
ob_empty_006.instance_type = 'COLLECTION'
ob_empty_007.location = (0.05327, -0.05903, 0.0)
ob_empty_007.empty_display_size = 0.01
ob_empty_007.instance_type = 'COLLECTION'
ob_empty_008.location = (-0.02861, -0.105, 0.0)
ob_empty_008.empty_display_size = 0.01
ob_empty_008.instance_type = 'COLLECTION'
ob_empty_009.location = (0.05327, -0.105, 0.0)
ob_empty_009.empty_display_size = 0.01
ob_empty_009.instance_type = 'COLLECTION'
ob_curve.location = (-0.03, 0.1161, 0.0)
ob_curve.scale = (0.3796, 0.3796, 0.3796)
ob_curve_001.location = (0.03, 0.1161, 0.0)
ob_curve_001.scale = (0.3796, 0.3796, 0.3796)
ob_cube_028.location = (0.0, 0.0, 0.01)
ob_bg.location = (0.0, 0.0, 0.0)
ob_bg.lineart.crease_threshold = 0.0
_m = ob_bg.modifiers.new('Auto Smooth', 'NODES')
_m.node_group = ng_auto_smooth
_gi = [s.identifier for s in ng_auto_smooth.interface.items_tree if s.item_type == 'SOCKET' and s.in_out == 'INPUT']
_m[_gi[1]] = 0.5236  # Angle
ob_num.location = (-0.03635, 0.004638, 0.01)
ob_caps.location = (-0.01003, 0.004638, 0.01)
ob_scroll.location = (0.01445, 0.004638, 0.01)
ob_text.location = (2.413e-05, -0.0006877, 0.01)
ob_text.rotation_euler = (0.0, -0.0, 0.6069)
ob_text.scale = (1.297, 1.297, 1.297)
ob_bg_001.location = (0.0, 0.0, 0.0)
ob_bg_001.scale = (1.128, 1.128, 1.128)
ob_cube_027.location = (0.0, 0.0, 0.01)
ob_empty.instance_collection = col_indicators
ob_empty_003.instance_collection = col_logo
ob_empty_001.instance_collection = col_indicators
ob_empty_002.instance_collection = col_logo
ob_empty_004.instance_collection = col_indicators
ob_empty_005.instance_collection = col_logo
ob_empty_006.instance_collection = col_indicators
ob_empty_007.instance_collection = col_logo
ob_empty_008.instance_collection = col_indicators
ob_empty_009.instance_collection = col_logo

# ---- collection membership
col_a4.objects.link(ob_camera)
col_a4.objects.link(ob_empty)
col_a4.objects.link(ob_empty_003)
col_a4.objects.link(ob_empty_001)
col_a4.objects.link(ob_empty_002)
col_a4.objects.link(ob_empty_004)
col_a4.objects.link(ob_empty_005)
col_a4.objects.link(ob_empty_006)
col_a4.objects.link(ob_empty_007)
col_a4.objects.link(ob_empty_008)
col_a4.objects.link(ob_empty_009)
col_a4.objects.link(ob_curve)
col_a4.objects.link(ob_curve_001)
col_indicators.objects.link(ob_cube_028)
col_indicators.objects.link(ob_bg)
col_indicators.objects.link(ob_num)
col_indicators.objects.link(ob_caps)
col_indicators.objects.link(ob_scroll)
col_logo.objects.link(ob_text)
col_logo.objects.link(ob_bg_001)
col_logo.objects.link(ob_cube_027)
def _layer_coll(name, lc=None):
    lc = lc or bpy.context.view_layer.layer_collection
    for c in lc.children:
        if c.name == name: return c
        r = _layer_coll(name, c)
        if r: return r
_layer_coll('Indicators').exclude = True
_layer_coll('Logo').exclude = True

# ---- scene / render settings (as saved in the file)
scene.camera = ob_camera
scene.frame_start = 1; scene.frame_end = 250; scene.frame_set(5)
scene.render.engine = 'BLENDER_EEVEE_NEXT'
scene.render.resolution_x = 2480
scene.render.resolution_y = 3508
scene.cycles.samples = 128
scene.cycles.sampling_pattern = 'TABULATED_SOBOL'
scene.cycles.use_adaptive_sampling = False
scene.cycles.use_light_tree = False
scene.eevee.taa_samples = 1
scene.eevee.use_taa_reprojection = False
scene.eevee.use_shadows = False
scene.view_settings.view_transform = 'Standard'
bpy.context.view_layer.update()
